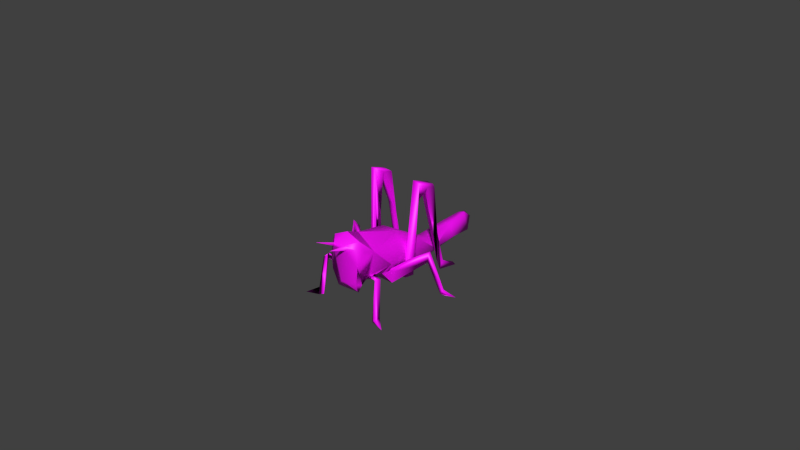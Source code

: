 # Source: Locust.blend  (saved by Blender 3.0.42; exported with 4.5.12 LTS)
import bpy
from mathutils import Matrix  # noqa: F401  (used for matrix-valued properties, if any)

bpy.ops.wm.read_factory_settings(use_empty=True)
scene = bpy.context.scene
scene.name = 'Scene'

# ---- collections
col_collection_1 = bpy.data.collections.new('Collection 1'); scene.collection.children.link(col_collection_1)

# ---- images (referenced by path relative to the original .blend; pixels are not part of the script)
import os
ASSET_DIR = os.environ.get("B2B_ASSET_DIR", "")  # directory of the original .blend (textures are referenced by path, not embedded)
HERE = os.path.dirname(os.path.abspath(__file__))  # packed textures are extracted next to this script under _unpacked/

def load_image(name, relpath, width, height, colorspace="sRGB"):
    """Load a texture the original file referenced (path relative to the .blend, or extracted next to this script)."""
    p = next((c for c in (os.path.join(HERE, relpath), os.path.join(ASSET_DIR, relpath)) if relpath and os.path.exists(c)), "")
    if p:
        img = bpy.data.images.load(p, check_existing=True)
        img.name = name
    else:  # same state as the original file: an image datablock whose file is absent (Cycles renders it pink)
        img = bpy.data.images.new(name, width, height)
        img.source = "FILE"
        img.filepath = "//" + (relpath or name)
    img.colorspace_settings.name = colorspace
    return img
img_locust_diffuse1_jpg = load_image('locust diffuse1.jpg', 'locust diffuse1.jpg', 1024, 1024, 'sRGB')

# ---- materials (node trees are filled in below, after node groups)
mat_locust_001 = bpy.data.materials.new('Locust.001')
mat_locust_001.alpha_threshold = 0.0
mat_locust_001.use_transparent_shadow = False
mat_locust_001.preview_render_type = 'FLAT'
mat_locust_001.diffuse_color = (0.1778, 0.01464, 0.5884, 1.0)
mat_locust_001.specular_color = (0.27, 0.27, 0.27)
mat_locust_001.roughness = 0.5
mat_locust_001.specular_intensity = 1.0

# ---- material node trees
mat_locust_001.use_nodes = True; mat_locust_001.node_tree.nodes.clear()
_N = mat_locust_001.node_tree.nodes; _L = mat_locust_001.node_tree.links
n0 = _N.new('ShaderNodeBsdfPrincipled'); n0.name = 'Principled BSDF'; n0.location = (10, 300)
n0.distribution = 'GGX'
n0.subsurface_method = 'RANDOM_WALK_SKIN'
n0.inputs[3].default_value = 1.45
n0.inputs[27].default_value = (0.0, 0.0, 0.0, 1.0)
n0.inputs[28].default_value = 1.0
n1 = _N.new('ShaderNodeOutputMaterial'); n1.name = 'Material Output'; n1.location = (300, 300)
n2 = _N.new('ShaderNodeTexImage'); n2.name = 'Image Texture'; n2.location = (-280, 280)
n2.image = img_locust_diffuse1_jpg
_L.new(n0.outputs[0], n1.inputs[0])
_L.new(n2.outputs[0], n0.inputs[0])
n1.is_active_output = True

# ---- world
world_world = bpy.data.worlds.new('World'); scene.world = world_world
world_world.color = (0.05088, 0.05088, 0.05088)
world_world.use_sun_shadow = False
world_world.sun_shadow_jitter_overblur = 0.0
world_world.cycles.sampling_method = 'MANUAL'
world_world.cycles.sample_map_resolution = 256

# ---- meshes
me_locust_001 = bpy.data.meshes.new('Locust.001')
me_locust_001.from_pydata([(-0.001847, 0.03139, 0.01183), (-0.00183, 0.01956, 0.01166), (-0.001555, 0.03473, 0.005122), (-0.0001229, 0.007854, 0.004798), (-0.00221, -0.01711, 0.02278), (0.001819, 0.01911, 0.01242), (0.001462, 0.03164, 0.01215), (-0.0007425, 0.04138, 0.0119), (-0.002376, 0.0401, 0.008263), (3.572e-07, 0.04079, 0.00691), (-0.005243, 0.009581, 0.01258), (-0.005328, 0.006685, 0.005588), (-0.005114, 0.00467, 0.005734), (0.001858, 0.01432, 0.01504), (-0.003565, 0.0004107, 0.007381), (-0.006727, -0.002709, 0.01617), (-0.000626, -0.0001602, 0.006145), (-0.003219, 0.004815, 0.02031), (0.002156, 0.00493, 0.02012), (-0.002935, -0.001794, 0.009089), (-0.0002916, -0.009138, 0.02466), (-0.005792, -0.009982, 0.02005), (-0.003063, -0.006846, 0.01057), (-0.005131, -0.0107, 0.014), (-0.003953, -0.01179, 0.01041), (-0.00565, -0.01244, 0.01878), (-0.005412, -0.01474, 0.01795), (-0.004749, -0.01381, 0.02444), (-0.0003459, -0.01339, 0.02646), (-0.004569, -0.01509, 0.02268), (-0.002823, -0.01636, 0.02294), (-0.003688, -0.01396, 0.008542), (-0.004101, -0.01574, 0.01453), (-0.0004225, -0.01621, 0.01199), (-0.0004129, -0.005055, 0.007386), (-0.0004519, -0.007501, 0.00908), (0.001185, 0.04183, 0.01061), (-0.003381, 0.015, 0.006151), (-0.00235, 0.01383, 0.01456), (-0.001111, 0.03858, 0.01238), (-0.003531, 0.02521, 0.007985), (0.000886, 0.004631, 0.005204), (-0.006959, 0.007975, 0.006858), (-0.007291, 0.003997, 0.005873), (-0.007863, 0.006959, 0.03639), (-0.00937, 0.007114, 0.03628), (-0.009882, 0.01022, 0.03407), (-0.008437, 0.02665, 0.005273), (-0.007211, 0.01854, 0.005353), (-0.006975, 0.0265, 0.004996), (-0.01287, 0.005501, 0.0167), (-0.004587, 0.0003569, 0.00844), (-0.007675, 0.0004722, 0.01482), (-0.01397, 0.004136, 0.01885), (-0.01334, 0.003904, 0.01554), (-0.00543, -0.0002793, 0.0099), (-0.01728, 0.005643, 0.00624), (-0.0181, 0.007322, 0.005785), (-0.01805, 0.005925, 0.005641), (-0.02192, 0.0076, 0.005978), (-0.01652, 0.006812, 0.005582), (-0.00835, -0.0126, 0.01667), (-0.008908, -0.01318, 0.01587), (-0.003063, -0.005651, 0.009448), (-0.01034, -0.01281, 0.01483), (-0.008779, -0.0149, 0.003936), (-0.01031, -0.01386, 0.005598), (-0.01038, -0.01557, 0.003506), (-0.01171, -0.01477, 0.003517), (-0.01383, -0.01704, 0.003742), (-0.001933, -0.01722, 0.02399), (-0.002808, -0.0235, 0.02628), (0.003099, 0.03037, 0.008162), (0.004287, 0.01284, 0.006897), (0.0005706, 0.03498, 0.00585), (0.004863, 0.007415, 0.008585), (0.002455, 0.0003877, 0.007342), (0.006345, -0.002633, 0.01379), (0.005922, 0.0003774, 0.01875), (0.002092, -0.001904, 0.00897), (0.002245, -0.005557, 0.01055), (0.005033, -0.01026, 0.0134), (0.000769, -0.009803, 0.01401), (0.004974, -0.01542, 0.01753), (0.004328, -0.01369, 0.02485), (0.005319, -0.01287, 0.0216), (0.001777, -0.01668, 0.02405), (0.002734, -0.01671, 0.02315), (0.001886, -0.01717, 0.02263), (0.002901, -0.01286, 0.007889), (0.003635, -0.01218, 0.01027), (0.005655, -0.009177, 0.02039), (0.004582, -0.01551, 0.02297), (0.001996, 0.03975, 0.006767), (0.001027, 0.03888, 0.01285), (-0.0002641, 0.02425, 0.00416), (0.003891, 0.02064, 0.008743), (0.004257, 0.01243, 0.01525), (0.005739, 0.00934, 0.01257), (0.00572, 0.004109, 0.008747), (0.007187, 0.008218, 0.02969), (0.009673, 0.005767, 0.03703), (0.006461, 0.007228, 0.006149), (0.005801, 0.004603, 0.006111), (0.004887, 0.007756, 0.00513), (0.006663, 0.00654, 0.03696), (0.00592, 0.01338, 0.03346), (0.009113, 0.01323, 0.03334), (0.006531, 0.01813, 0.00653), (0.008209, 0.01896, 0.006799), (0.006746, 0.0158, 0.02401), (0.007673, 0.0183, 0.003709), (0.00731, 0.02503, 0.003407), (0.008758, 0.02464, 0.003056), (0.01422, 0.00512, 0.01751), (0.004066, 0.0003051, 0.005605), (0.009744, 0.001527, 0.01503), (0.01427, 0.003943, 0.0144), (0.004952, -0.000322, 0.009821), (0.01498, 0.003439, 0.01782), (0.0174, 0.005933, 0.004473), (0.01751, 0.00761, 0.003719), (0.01944, 0.005525, 0.004747), (0.01825, 0.006433, 0.005889), (0.02192, 0.007519, 0.004129), (0.01076, -0.01492, 0.01548), (0.003317, -0.006887, 0.01001), (0.002164, -0.006962, 0.00975), (0.009875, -0.01374, 0.01357), (0.01136, -0.01316, 0.0153), (0.01178, -0.01663, 0.003876), (0.01561, -0.01785, 0.002901), (0.01252, -0.01499, 0.004209), (0.01045, -0.01586, 0.002518), (0.00288, -0.02416, 0.02578), (-0.007593, 0.009133, 0.02177), (0.006623, 0.009705, 0.03451), (0.009734, 0.009153, 0.03459), (-0.008818, 0.01927, 0.007622), (-0.009055, 0.01757, 0.005618), (-0.009142, 0.01221, 0.03452), (-0.006285, 0.00718, 0.005707), (-0.007248, 0.01001, 0.03434), (-0.007095, 0.004284, 0.005608), (-0.006179, 0.004339, 0.006463), (-0.006176, 0.004399, 0.005464), (-0.006885, 0.0044, 0.006033), (-0.006115, 0.004365, 0.006465), (0.003635, -0.01218, 0.01027), (0.004974, -0.01548, 0.0182), (0.003386, -0.01436, 0.01095), (0.002901, -0.01352, 0.008554), (-0.006645, 0.01191, 0.03447), (-0.006746, 0.01475, 0.02163), (-0.009041, 0.0143, 0.02295), (-0.008425, 0.01792, 0.006539), (-0.00946, 0.01266, 0.03363), (-0.006442, 0.01279, 0.03382), (0.006368, 0.01334, 0.03422), (0.008732, 0.01299, 0.03421), (-0.0002916, -0.009138, 0.02466), (0.005655, -0.009177, 0.02039), (-0.008779, -0.0149, 0.003936), (-0.01171, -0.01477, 0.003517), (-0.0002916, -0.009138, 0.02465), (-0.005792, -0.009982, 0.02005), (-0.004749, -0.01381, 0.02444), (-0.0003459, -0.01339, 0.02646), (0.004328, -0.01369, 0.02485), (0.005655, -0.009177, 0.02039)], [], [(2, 40, 8), (40, 0, 8), (5, 1, 38), (10, 38, 1), (5, 6, 1), (6, 0, 1), (8, 9, 2), (15, 10, 11), (13, 38, 17), (20, 18, 17), (21, 20, 17), (22, 21, 15), (21, 24, 26), (25, 26, 29), (89, 33, 31), (21, 26, 25), (16, 34, 63, 19), (39, 7, 8), (8, 36, 9), (25, 27, 21), (38, 10, 15), (143, 146, 43), (24, 23, 82), (19, 51, 16), (14, 52, 19), (34, 35, 61), (144, 43, 145), (50, 52, 51), (52, 55, 19), (54, 51, 55), (60, 50, 54), (53, 56, 54), (57, 53, 50), (57, 50, 60), (54, 56, 60), (59, 57, 58), (61, 22, 62), (63, 61, 64), (61, 63, 34), (62, 63, 64), (61, 62, 65), (62, 64, 67), (65, 66, 61), (67, 69, 68), (66, 68, 69), (71, 4, 70), (37, 2, 95), (1, 40, 10), (95, 96, 73), (97, 96, 5), (95, 2, 74), (73, 3, 95), (74, 93, 72), (6, 72, 94), (6, 94, 39), (75, 98, 77), (91, 78, 18), (81, 127, 77), (77, 91, 81), (92, 88, 83), (30, 29, 26), (84, 86, 92), (23, 22, 35, 82), (36, 93, 9), (7, 39, 94), (94, 36, 7), (78, 97, 18), (98, 78, 77), (76, 41, 77), (16, 41, 76), (41, 104, 103), (103, 99, 41), (118, 79, 115), (16, 115, 79), (75, 105, 104), (99, 105, 75), (102, 99, 103), (100, 102, 104), (109, 111, 113), (112, 108, 113), (109, 113, 108), (116, 118, 119), (115, 114, 117), (118, 115, 117), (114, 116, 119), (119, 123, 114), (117, 120, 123), (117, 114, 120), (120, 122, 124), (121, 123, 124), (121, 124, 122), (125, 127, 126), (128, 80, 129), (126, 34, 80), (133, 125, 128), (130, 125, 133), (129, 132, 128), (133, 128, 132), (133, 131, 130), (132, 130, 131), (86, 88, 134), (87, 86, 134), (74, 9, 93), (72, 95, 74), (72, 96, 95), (5, 96, 6), (72, 6, 96), (37, 10, 40), (3, 37, 95), (0, 39, 8), (6, 39, 0), (18, 13, 17), (19, 15, 14), (22, 15, 63), (15, 21, 17), (22, 23, 21), (23, 24, 21), (32, 24, 31), (26, 24, 32), (85, 84, 92), (27, 29, 30), (19, 63, 15), (16, 79, 80, 34), (8, 7, 36), (11, 10, 3), (17, 38, 15), (41, 16, 14), (3, 104, 11), (16, 51, 14), (19, 55, 51), (61, 35, 22), (145, 43, 146), (50, 53, 52), (52, 14, 51), (54, 55, 53), (55, 52, 53), (50, 51, 54), (53, 57, 56), (56, 59, 58), (57, 59, 56), (58, 57, 60), (56, 58, 60), (62, 22, 63), (66, 64, 61), (62, 67, 65), (67, 64, 66), (67, 66, 69), (37, 40, 2), (40, 1, 0), (13, 5, 38), (10, 37, 3), (96, 98, 73), (97, 98, 96), (13, 97, 5), (2, 9, 74), (41, 75, 77), (18, 97, 13), (79, 76, 77), (127, 80, 77), (33, 4, 30, 26, 32, 31), (91, 77, 78), (91, 85, 83), (87, 92, 86), (79, 77, 80), (94, 93, 36), (75, 3, 98), (84, 85, 91), (98, 97, 78), (75, 104, 3), (16, 76, 115), (116, 76, 79), (35, 34, 126), (126, 127, 35), (41, 99, 75), (101, 100, 137), (101, 99, 102), (105, 99, 101), (109, 108, 110), (110, 111, 109), (108, 112, 111), (113, 111, 112), (102, 103, 104), (114, 115, 116), (116, 115, 76), (117, 119, 118), (118, 116, 79), (119, 117, 123), (114, 121, 120), (121, 114, 123), (123, 120, 124), (120, 121, 122), (128, 125, 126), (128, 126, 80), (127, 125, 80), (80, 125, 129), (132, 129, 125), (130, 132, 125), (132, 131, 133), (88, 87, 134), (72, 93, 94), (98, 3, 73), (90, 91, 83), (30, 4, 71), (70, 30, 71), (4, 33, 88), (27, 25, 29), (88, 92, 87), (81, 91, 90), (89, 31, 24), (82, 81, 90), (83, 85, 92), (27, 30, 70), (70, 28, 27), (86, 84, 28), (35, 127, 81, 82), (158, 159, 107, 106), (136, 137, 100), (138, 49, 47), (138, 47, 139), (145, 11, 104), (42, 141, 146), (41, 145, 104), (90, 24, 82), (139, 48, 155), (48, 49, 138), (44, 43, 147, 12), (140, 152, 157, 156), (41, 14, 12), (12, 15, 11), (12, 14, 15), (44, 12, 11), (49, 48, 47), (70, 4, 88), (156, 157, 138), (100, 105, 136), (110, 107, 111), (108, 107, 137), (136, 108, 137), (137, 107, 159, 101), (46, 142, 135), (154, 155, 153), (153, 48, 138), (42, 135, 11), (44, 45, 43), (135, 42, 43), (152, 44, 142, 157), (46, 156, 138, 139, 154), (140, 45, 44, 152), (45, 140, 156, 46), (105, 101, 159, 158), (108, 136, 106, 110), (136, 105, 158, 106), (88, 86, 70), (163, 66, 162), (89, 24, 90), (149, 83, 150), (89, 148, 150, 151), (163, 162, 67), (167, 168, 169, 164), (165, 166, 167, 164), (86, 28, 70), (18, 160, 161), (101, 102, 100), (145, 146, 11), (141, 11, 146), (146, 143, 42), (41, 144, 145), (139, 47, 48), (100, 104, 105), (110, 106, 107), (108, 111, 107), (153, 142, 154), (142, 46, 154), (154, 139, 155), (155, 48, 153), (138, 157, 153), (157, 142, 153), (142, 44, 135), (44, 11, 135), (11, 141, 42), (143, 43, 42), (43, 45, 135), (45, 46, 135), (150, 148, 149), (83, 88, 33), (33, 89, 151), (33, 151, 150), (83, 33, 150)])
me_locust_001.polygons.foreach_set('use_smooth', [True] * 288)
_k = set([(1, 38), (6, 96), (8, 36), (14, 41), (15, 19), (16, 34), (16, 41), (19, 51), (19, 63), (21, 22), (27, 30), (31, 32), (35, 61), (35, 126), (43, 145), (50, 52), (62, 63), (75, 105), (77, 79), (77, 91), (78, 98), (79, 80), (79, 115), (80, 128), (84, 86), (96, 97), (99, 105), (104, 145), (114, 115), (114, 120), (130, 131), (140, 156)])
me_locust_001.attributes.new('sharp_edge', 'BOOLEAN', 'EDGE').data.foreach_set('value', [ (min(e.vertices), max(e.vertices)) in _k for e in me_locust_001.edges])
_uv = me_locust_001.uv_layers.new(name='UVMap')
_uv.uv.foreach_set('vector', [0.9689, 0.2488, 0.878, 0.3997, 0.8952, 0.1259, 0.878, 0.3997, 0.8212, 0.3734, 0.8952, 0.1259, 0.8299, 0.6455, 0.7397, 0.6417, 0.7549, 0.4234, 0.6587, 0.4298, 0.7549, 0.4234, 0.7397, 0.6417, 0.8299, 0.6455, 0.8005, 0.7843, 0.7397, 0.6568, 0.8005, 0.7843, 0.7468, 0.8172, 0.7397, 0.6568, 0.8952, 0.1259, 0.9735, 0.1205, 0.9689, 0.2488, 0.3286, 0.2151, 0.3712, -0.0002549, 0.3914, 0.06031, 0.2265, 0.003735, 0.2789, 0.002537, 0.2629, 0.1741, 0.2292, 0.3467, 0.222, 0.1707, 0.2629, 0.1741, 0.3077, 0.3368, 0.2292, 0.3467, 0.2629, 0.1741, 0.4021, 0.2545, 0.3077, 0.3368, 0.3286, 0.2151, 0.1129, 0.3532, 0.2146, 0.4267, 0.1154, 0.4171, 0.9731, 0.9117, 0.9389, 0.8721, 0.9336, 0.9125, 0.2707, 0.4975, 0.1783, 0.4801, 0.2287, 0.4526, 0.1129, 0.3532, 0.1154, 0.4171, 0.09209, 0.391, 0.4573, 0.1361, 0.4245, 0.2228, 0.3967, 0.2277, 0.4271, 0.1636, 0.8021, 0.09612, 0.799, 0.01277, 0.8952, 0.1259, 0.8952, 0.1259, 0.9641, 0.03074, 0.9735, 0.1205, 0.09209, 0.391, 0.04975, 0.4123, 0.1129, 0.3532, 0.2789, 0.002537, 0.3712, -0.0002549, 0.3286, 0.2151, 0.5248, 0.7775, 0.5246, 0.7771, 0.5259, 0.7777, 0.2146, 0.4267, 0.2776, 0.3897, 0.2707, 0.5941, 0.01102, 0.742, 0.06883, 0.7559, 0.03552, 0.7031, 0.03189, 0.7457, 0.03886, 0.8062, 0.01102, 0.742, 0.3929, 0.6135, 0.3793, 0.6018, 0.3759, 0.8474, 0.4066, 0.0556, 0.4062, 0.05539, 0.4066, 0.05541, 0.05932, 0.9546, 0.03886, 0.8062, 0.06883, 0.7559, 0.03886, 0.8062, 0.06367, 0.7773, 0.01102, 0.742, 0.06363, 0.9632, 0.06883, 0.7559, 0.06367, 0.7773, 0.3064, 0.8954, 0.05932, 0.9546, 0.06363, 0.9632, 0.04043, 0.9826, 0.303, 0.9034, 0.06363, 0.9632, 0.3083, 0.9184, 0.04043, 0.9826, 0.05932, 0.9546, 0.3083, 0.9184, 0.05932, 0.9546, 0.3064, 0.8954, 0.06363, 0.9632, 0.303, 0.9034, 0.3064, 0.8954, 0.3635, 0.9767, 0.3083, 0.9184, 0.3524, 0.9202, 0.3759, 0.8474, 0.3595, 0.6246, 0.336, 0.859, 0.3673, 0.6321, 0.3759, 0.8474, 0.3442, 0.8735, 0.3759, 0.8474, 0.3673, 0.6321, 0.3929, 0.6135, 0.336, 0.859, 0.3673, 0.6321, 0.3442, 0.8735, 0.3759, 0.8474, 0.336, 0.859, 0.5913, 0.8627, 0.336, 0.859, 0.3442, 0.8735, 0.5917, 0.8827, 0.5913, 0.8627, 0.5834, 0.8744, 0.3759, 0.8474, 0.5917, 0.8827, 0.6177, 0.9811, 0.6451, 0.8753, 0.5834, 0.8744, 0.6451, 0.8753, 0.6177, 0.9811, 0.5152, 0.1167, 0.5127, 0.05162, 0.5208, 0.0544, 0.9302, 0.4128, 0.9689, 0.2488, 0.9808, 0.4172, 0.7397, 0.6568, 0.6463, 0.8311, 0.6573, 0.4394, 0.9747, 0.8008, 0.9217, 0.6836, 0.9553, 0.532, 0.8592, 0.4402, 0.9217, 0.6836, 0.8299, 0.6455, 0.5892, 0.4162, 0.569, 0.2984, 0.6074, 0.2376, 0.9553, 0.532, 0.9782, 0.4318, 0.9747, 0.8008, 0.6074, 0.2376, 0.6382, 0.1225, 0.6786, 0.3941, 0.7442, 0.3741, 0.6786, 0.3941, 0.7265, 0.102, 0.7442, 0.3741, 0.7265, 0.102, 0.8021, 0.09612, 0.07688, 0.05147, 0.1065, 0.008345, 0.1115, 0.2055, 0.1484, 0.3418, 0.171, 0.1856, 0.222, 0.1707, 0.07975, 0.3161, 0.05145, 0.2554, 0.1115, 0.2055, 0.1115, 0.2055, 0.1484, 0.3418, 0.07975, 0.3161, 0.07796, 0.5497, 0.07244, 0.5198, 0.1169, 0.5545, 0.07021, 0.4519, 0.08437, 0.4336, 0.1154, 0.4171, 0.035, 0.5661, 0.06029, 0.5194, 0.07796, 0.5497, 0.3731, 0.3144, 0.4021, 0.2545, 0.4252, 0.2544, 0.4048, 0.3155, 0.6419, 0.02642, 0.6382, 0.1225, 0.5803, 0.1199, 0.799, 0.01277, 0.8021, 0.09612, 0.7265, 0.102, 0.7265, 0.102, 0.6419, 0.02642, 0.799, 0.01277, 0.171, 0.1856, 0.1857, 0.005057, 0.222, 0.1707, 0.1065, 0.008345, 0.171, 0.1856, 0.1115, 0.2055, 0.04668, 0.1317, 0.007297, 0.05817, 0.1115, 0.2055, 0.009151, 0.146, 0.007297, 0.05817, 0.04668, 0.1317, 0.007297, 0.05817, 0.0336, 0.01471, 0.01506, 0.02165, 0.01506, 0.02165, 0.01406, 0.03696, 0.007297, 0.05817, 0.06451, 0.7775, 0.01091, 0.7379, 0.06904, 0.7565, 0.036, 0.7032, 0.06904, 0.7565, 0.01091, 0.7379, 0.4819, 0.7393, 0.5188, 0.3361, 0.4752, 0.754, 0.5421, 0.7791, 0.5318, 0.3274, 0.459, 0.7717, 0.4851, 0.7751, 0.536, 0.744, 0.5234, 0.7746, 0.4812, 0.4204, 0.4851, 0.7751, 0.4752, 0.754, 0.2397, 0.7162, 0.2344, 0.7372, 0.1316, 0.6902, 0.1117, 0.6817, 0.2472, 0.7478, 0.1371, 0.7221, 0.2299, 0.7104, 0.1371, 0.7221, 0.2472, 0.7478, 0.03907, 0.8063, 0.06451, 0.7775, 0.03041, 0.9831, 0.06904, 0.7565, 0.03722, 0.9709, 0.06318, 0.9633, 0.06451, 0.7775, 0.06904, 0.7565, 0.06318, 0.9633, 0.03722, 0.9709, 0.03907, 0.8063, 0.03041, 0.9831, 0.03041, 0.9831, 0.2888, 0.9276, 0.03722, 0.9709, 0.06318, 0.9633, 0.3052, 0.9016, 0.2888, 0.9276, 0.06318, 0.9633, 0.03722, 0.9709, 0.3052, 0.9016, 0.3052, 0.9016, 0.3564, 0.9325, 0.3623, 0.9775, 0.3204, 0.8986, 0.2888, 0.9276, 0.3623, 0.9775, 0.3204, 0.8986, 0.3623, 0.9775, 0.3564, 0.9325, 0.3388, 0.8645, 0.3593, 0.6239, 0.3981, 0.659, 0.3698, 0.8533, 0.3674, 0.6315, 0.3394, 0.8682, 0.3981, 0.659, 0.3919, 0.6152, 0.3674, 0.6315, 0.589, 0.862, 0.3388, 0.8645, 0.3698, 0.8533, 0.5735, 0.876, 0.3388, 0.8645, 0.589, 0.862, 0.3394, 0.8682, 0.5925, 0.8821, 0.3698, 0.8533, 0.589, 0.862, 0.3698, 0.8533, 0.5925, 0.8821, 0.589, 0.862, 0.6205, 0.9695, 0.5735, 0.876, 0.5925, 0.8821, 0.5735, 0.876, 0.6205, 0.9695, 0.5217, 0.05455, 0.5131, 0.05157, 0.5163, 0.122, 0.5183, 0.05178, 0.5217, 0.05455, 0.5176, 0.1469, 0.6074, 0.2376, 0.5803, 0.1199, 0.6382, 0.1225, 0.6786, 0.3941, 0.5892, 0.4162, 0.6074, 0.2376, 0.9255, 0.8312, 0.9217, 0.6836, 0.9747, 0.8008, 0.8299, 0.6455, 0.9217, 0.6836, 0.8005, 0.7843, 0.9255, 0.8312, 0.8005, 0.7843, 0.9217, 0.6836, 0.6172, 0.6901, 0.6573, 0.4394, 0.6463, 0.8311, 0.5836, 0.4313, 0.6172, 0.6901, 0.577, 0.834, 0.8212, 0.3734, 0.8021, 0.09612, 0.8952, 0.1259, 0.7442, 0.3741, 0.8021, 0.09612, 0.8212, 0.3734, 0.2034, 0.1728, 0.2265, 0.003735, 0.2629, 0.1741, 0.4271, 0.1636, 0.3286, 0.2151, 0.4242, 0.1308, 0.4021, 0.2545, 0.3286, 0.2151, 0.3967, 0.2277, 0.3286, 0.2151, 0.3077, 0.3368, 0.2629, 0.1741, 0.4021, 0.2545, 0.3731, 0.3144, 0.3077, 0.3368, 0.2776, 0.3897, 0.2146, 0.4267, 0.1129, 0.3532, 0.1631, 0.4422, 0.2146, 0.4267, 0.2287, 0.4526, 0.1154, 0.4171, 0.2146, 0.4267, 0.1631, 0.4422, 0.9587, 0.8968, 0.9645, 0.9449, 0.9317, 0.9209, 0.04975, 0.4123, 0.08437, 0.4336, 0.07021, 0.4519, 0.4271, 0.1636, 0.3967, 0.2277, 0.3286, 0.2151, 0.009151, 0.146, 0.03744, 0.1641, 0.06269, 0.2309, 0.02683, 0.2121, 0.8952, 0.1259, 0.799, 0.01277, 0.9641, 0.03074, 0.3914, 0.06031, 0.3712, -0.0002549, 0.4522, 0.02604, 0.2629, 0.1741, 0.2789, 0.002537, 0.3286, 0.2151, 0.4411, 0.07626, 0.4573, 0.1361, 0.4242, 0.1308, 0.4522, 0.02604, 0.4563, 0.0582, 0.3914, 0.06031, 0.03552, 0.7031, 0.06883, 0.7559, 0.03189, 0.7457, 0.01102, 0.742, 0.06367, 0.7773, 0.06883, 0.7559, 0.3759, 0.8474, 0.3793, 0.6018, 0.3595, 0.6246, 0.4066, 0.05541, 0.4062, 0.05539, 0.4058, 0.05552, 0.05932, 0.9546, 0.04043, 0.9826, 0.03886, 0.8062, 0.03886, 0.8062, 0.03189, 0.7457, 0.06883, 0.7559, 0.06363, 0.9632, 0.06367, 0.7773, 0.04043, 0.9826, 0.06367, 0.7773, 0.03886, 0.8062, 0.04043, 0.9826, 0.05932, 0.9546, 0.06883, 0.7559, 0.06363, 0.9632, 0.04043, 0.9826, 0.3083, 0.9184, 0.303, 0.9034, 0.303, 0.9034, 0.3635, 0.9767, 0.3524, 0.9202, 0.3083, 0.9184, 0.3635, 0.9767, 0.303, 0.9034, 0.3524, 0.9202, 0.3083, 0.9184, 0.3064, 0.8954, 0.303, 0.9034, 0.3524, 0.9202, 0.3064, 0.8954, 0.336, 0.859, 0.3595, 0.6246, 0.3673, 0.6321, 0.5834, 0.8744, 0.3442, 0.8735, 0.3759, 0.8474, 0.336, 0.859, 0.5917, 0.8827, 0.5913, 0.8627, 0.5917, 0.8827, 0.3442, 0.8735, 0.5834, 0.8744, 0.5917, 0.8827, 0.5834, 0.8744, 0.6177, 0.9811, 0.9302, 0.4128, 0.878, 0.3997, 0.9689, 0.2488, 0.6463, 0.8311, 0.7397, 0.6568, 0.7468, 0.8172, 0.8221, 0.4224, 0.8299, 0.6455, 0.7549, 0.4234, 0.6573, 0.4394, 0.6172, 0.6901, 0.5836, 0.4313, 0.9217, 0.6836, 0.9261, 0.4358, 0.9553, 0.532, 0.8592, 0.4402, 0.9261, 0.4358, 0.9217, 0.6836, 0.8221, 0.4224, 0.8606, 0.4306, 0.8299, 0.6455, 0.569, 0.2984, 0.5803, 0.1199, 0.6074, 0.2376, 0.007297, 0.05817, 0.07688, 0.05147, 0.1115, 0.2055, 0.2034, 0.1728, 0.1629, 0.002219, 0.2265, 0.003735, 0.03744, 0.1641, 0.04668, 0.1317, 0.1115, 0.2055, 0.05145, 0.2554, 0.06269, 0.2309, 0.1115, 0.2055, 0.1783, 0.4801, 0.07184, 0.4593, 0.07021, 0.4519, 0.1154, 0.4171, 0.1631, 0.4422, 0.2287, 0.4526, 0.1484, 0.3418, 0.1115, 0.2055, 0.171, 0.1856, 0.1159, 0.6428, 0.09923, 0.5821, 0.1169, 0.5545, 0.07, 0.5276, 0.07796, 0.5497, 0.06029, 0.5194, 0.03744, 0.1641, 0.1115, 0.2055, 0.06269, 0.2309, 0.7265, 0.102, 0.6382, 0.1225, 0.6419, 0.02642, 0.07688, 0.05147, 0.06714, 0.01338, 0.1065, 0.008345, 0.035, 0.5661, 0.09923, 0.5821, 0.1159, 0.6428, 0.1065, 0.008345, 0.1857, 0.005057, 0.171, 0.1856, 0.07688, 0.05147, 0.0336, 0.01471, 0.06714, 0.01338, 0.036, 0.7032, 0.03189, 0.7457, 0.06904, 0.7565, 0.03907, 0.8063, 0.03189, 0.7457, 0.01091, 0.7379, 0.3783, 0.6019, 0.3919, 0.6152, 0.3981, 0.659, 0.3981, 0.659, 0.3593, 0.6239, 0.3783, 0.6019, 0.007297, 0.05817, 0.01406, 0.03696, 0.07688, 0.05147, 0.5283, 0.3322, 0.4731, 0.4247, 0.4651, 0.3815, 0.5153, 0.3409, 0.536, 0.744, 0.4851, 0.7751, 0.5318, 0.3274, 0.5421, 0.7791, 0.5283, 0.3322, 0.2299, 0.7104, 0.2472, 0.7478, 0.3748, 0.4588, 0.3748, 0.4588, 0.2344, 0.7372, 0.2397, 0.7162, 0.2526, 0.7194, 0.1264, 0.6872, 0.2344, 0.7372, 0.1316, 0.6902, 0.2344, 0.7372, 0.1264, 0.6872, 0.4851, 0.7751, 0.5234, 0.7746, 0.4752, 0.754, 0.03722, 0.9709, 0.06904, 0.7565, 0.03907, 0.8063, 0.03907, 0.8063, 0.06904, 0.7565, 0.03189, 0.7457, 0.06318, 0.9633, 0.03041, 0.9831, 0.06451, 0.7775, 0.06451, 0.7775, 0.03907, 0.8063, 0.01091, 0.7379, 0.03041, 0.9831, 0.06318, 0.9633, 0.2888, 0.9276, 0.03722, 0.9709, 0.3204, 0.8986, 0.3052, 0.9016, 0.3204, 0.8986, 0.03722, 0.9709, 0.2888, 0.9276, 0.2888, 0.9276, 0.3052, 0.9016, 0.3623, 0.9775, 0.3052, 0.9016, 0.3204, 0.8986, 0.3564, 0.9325, 0.3698, 0.8533, 0.3388, 0.8645, 0.3981, 0.659, 0.3698, 0.8533, 0.3981, 0.659, 0.3674, 0.6315, 0.3593, 0.6239, 0.3388, 0.8645, 0.3674, 0.6315, 0.3674, 0.6315, 0.3388, 0.8645, 0.3394, 0.8682, 0.5925, 0.8821, 0.3394, 0.8682, 0.3388, 0.8645, 0.5735, 0.876, 0.5925, 0.8821, 0.3388, 0.8645, 0.5925, 0.8821, 0.6205, 0.9695, 0.589, 0.862, 0.5131, 0.05157, 0.5183, 0.05178, 0.5163, 0.122, 0.6786, 0.3941, 0.6382, 0.1225, 0.7265, 0.102, 0.9261, 0.4358, 0.9782, 0.4318, 0.9553, 0.532, 0.2165, 0.551, 0.1159, 0.6428, 0.1169, 0.5545, 0.5183, 0.05117, 0.5127, 0.05162, 0.5173, 0.1433, 0.5208, 0.0544, 0.5183, 0.05117, 0.5152, 0.1167, 0.07184, 0.4593, 0.1783, 0.4801, 0.07244, 0.5198, 0.9594, 0.9444, 0.9731, 0.9117, 0.9336, 0.9125, 0.07244, 0.5198, 0.07796, 0.5497, 0.07, 0.5276, 0.2185, 0.6115, 0.1159, 0.6428, 0.2165, 0.551, 0.2707, 0.4975, 0.2287, 0.4526, 0.2146, 0.4267, 0.2707, 0.5941, 0.2185, 0.6115, 0.2165, 0.551, 0.9322, 0.8714, 0.9587, 0.8968, 0.9317, 0.9209, 0.04975, 0.4123, 0.07021, 0.4519, 0.05982, 0.4611, 0.05982, 0.4611, 0.01078, 0.4188, 0.04975, 0.4123, 0.06029, 0.5194, 0.035, 0.5661, 0.01078, 0.4188, 0.02644, 0.2501, 0.05145, 0.2554, 0.07975, 0.3161, 0.0532, 0.3199, 0.4635, 0.3386, 0.4723, 0.3403, 0.4872, 0.3329, 0.4651, 0.3214, 0.5313, 0.4007, 0.4651, 0.3815, 0.5034, 0.4165, 0.2337, 0.7136, 0.11, 0.6864, 0.1579, 0.7252, 0.2337, 0.7136, 0.1541, 0.7034, 0.2538, 0.7319, 0.4066, 0.05541, 0.3914, 0.06031, 0.4563, 0.0582, 0.4819, 0.7702, 0.4804, 0.7635, 0.5246, 0.7771, 0.4411, 0.07626, 0.4066, 0.05541, 0.4563, 0.0582, 0.2165, 0.551, 0.2146, 0.4267, 0.2707, 0.5941, 0.2538, 0.7319, 0.2333, 0.7371, 0.2436, 0.7345, 0.2475, 0.7436, 0.11, 0.6864, 0.2337, 0.7136, 0.5141, 0.3369, 0.5259, 0.7777, 0.5266, 0.7753, 0.5356, 0.7475, 0.4635, 0.3328, 0.4609, 0.3475, 0.459, 0.3515, 0.4594, 0.3388, 0.4411, 0.07626, 0.4242, 0.1308, 0.397, 0.05231, 0.397, 0.05231, 0.3286, 0.2151, 0.3914, 0.06031, 0.397, 0.05231, 0.4242, 0.1308, 0.3286, 0.2151, 0.5141, 0.3369, 0.5356, 0.7475, 0.4789, 0.7569, 0.11, 0.6864, 0.2475, 0.7436, 0.1579, 0.7252, 0.05982, 0.4611, 0.07184, 0.4593, 0.07244, 0.5198, 0.4505, 0.3325, 0.4711, 0.332, 0.2337, 0.7136, 0.4731, 0.4247, 0.5318, 0.3274, 0.4668, 0.3925, 0.3748, 0.4588, 0.4872, 0.3329, 0.2344, 0.7372, 0.2616, 0.7146, 0.4496, 0.3307, 0.4844, 0.3281, 0.4663, 0.359, 0.2472, 0.7478, 0.3785, 0.444, 0.5263, 0.3997, 0.4667, 0.3411, 0.4723, 0.3403, 0.5283, 0.3322, 0.4696, 0.3631, 0.5004, 0.3196, 0.4757, 0.5647, 0.3617, 0.5455, 0.2436, 0.7345, 0.3385, 0.557, 0.4078, 0.4425, 0.2475, 0.7436, 0.2337, 0.7136, 0.4797, 0.7166, 0.4751, 0.5625, 0.4789, 0.7569, 0.531, 0.3347, 0.5243, 0.3341, 0.5357, 0.7717, 0.4788, 0.6674, 0.4819, 0.7702, 0.5357, 0.7717, 0.4738, 0.3282, 0.534, 0.341, 0.4994, 0.3211, 0.4711, 0.332, 0.4676, 0.3615, 0.4594, 0.3388, 0.2337, 0.7136, 0.2538, 0.7319, 0.3617, 0.5455, 0.4642, 0.3327, 0.5241, 0.3281, 0.5141, 0.3369, 0.4609, 0.3475, 0.5241, 0.3281, 0.4635, 0.3328, 0.4594, 0.3388, 0.4712, 0.3716, 0.5318, 0.3274, 0.5283, 0.3322, 0.4723, 0.3403, 0.4635, 0.3386, 0.2472, 0.7478, 0.4706, 0.3546, 0.4613, 0.3245, 0.3748, 0.4588, 0.4668, 0.3925, 0.5318, 0.3274, 0.4634, 0.3312, 0.4651, 0.3214, 0.07244, 0.5198, 0.06029, 0.5194, 0.05982, 0.4611, 0.6451, 0.8753, 0.5834, 0.8744, 0.5913, 0.8627, 0.2707, 0.4975, 0.2146, 0.4267, 0.2165, 0.551, 0.1169, 0.5545, 0.1169, 0.5545, 0.2165, 0.551, 0.2707, 0.4975, 0.2165, 0.551, 0.2165, 0.551, 0.2707, 0.4975, 0.6451, 0.8753, 0.5913, 0.8627, 0.5917, 0.8827, 0.01269, 0.5621, 0.035, 0.5661, 0.1159, 0.6428, 0.02248, 0.6303, 0.1129, 0.3532, 0.04975, 0.4123, 0.01078, 0.4188, 0.02396, 0.3489, 0.06029, 0.5194, 0.01078, 0.4188, 0.05982, 0.4611, 0.222, 0.1707, 0.2292, 0.3467, 0.1484, 0.3418, 0.5283, 0.3322, 0.4713, 0.772, 0.4731, 0.4247, 0.4066, 0.05541, 0.4058, 0.05552, 0.3914, 0.06031, 0.4804, 0.7635, 0.4789, 0.7569, 0.5246, 0.7771, 0.5246, 0.7771, 0.5248, 0.7775, 0.4819, 0.7702, 0.4411, 0.07626, 0.4066, 0.0556, 0.4066, 0.05541, 0.2538, 0.7319, 0.1541, 0.7034, 0.2333, 0.7371, 0.4731, 0.4247, 0.4605, 0.7609, 0.5318, 0.3274, 0.3748, 0.4588, 0.4651, 0.3214, 0.4872, 0.3329, 0.2616, 0.7146, 0.2379, 0.6994, 0.4496, 0.3307, 0.3385, 0.557, 0.4994, 0.3211, 0.3617, 0.5455, 0.4994, 0.3211, 0.4625, 0.3713, 0.3617, 0.5455, 0.3617, 0.5455, 0.2538, 0.7319, 0.2436, 0.7345, 0.2436, 0.7345, 0.2333, 0.7371, 0.3385, 0.557, 0.2337, 0.7136, 0.4711, 0.332, 0.4078, 0.4425, 0.4711, 0.332, 0.4994, 0.3211, 0.4078, 0.4425, 0.4994, 0.3211, 0.534, 0.341, 0.4751, 0.5625, 0.534, 0.341, 0.4789, 0.7569, 0.4751, 0.5625, 0.4789, 0.7569, 0.4804, 0.7635, 0.4797, 0.7166, 0.5248, 0.7775, 0.5357, 0.7717, 0.4819, 0.7702, 0.5357, 0.7717, 0.5241, 0.3281, 0.4788, 0.6674, 0.5241, 0.3281, 0.4712, 0.3716, 0.4788, 0.6674, 0.2165, 0.551, 0.2165, 0.551, 0.1169, 0.5545, 0.1169, 0.5545, 0.07244, 0.5198, 0.1783, 0.4801, 0.1783, 0.4801, 0.2707, 0.4975, 0.2707, 0.4975, 0.1783, 0.4801, 0.2707, 0.4975, 0.2165, 0.551, 0.1169, 0.5545, 0.1783, 0.4801, 0.2165, 0.551])
_ca = me_locust_001.color_attributes.new('Col', 'BYTE_COLOR', 'CORNER')
_ca.data.foreach_set('color', [1.0, 1.0, 1.0, 1.0, 1.0, 1.0, 1.0, 1.0, 1.0, 1.0, 1.0, 1.0, 1.0, 1.0, 1.0, 1.0, 1.0, 1.0, 1.0, 1.0, 1.0, 1.0, 1.0, 1.0, 1.0, 1.0, 1.0, 1.0, 1.0, 1.0, 1.0, 1.0, 1.0, 1.0, 1.0, 1.0, 1.0, 1.0, 1.0, 1.0, 1.0, 1.0, 1.0, 1.0, 1.0, 1.0, 1.0, 1.0, 1.0, 1.0, 1.0, 1.0, 1.0, 1.0, 1.0, 1.0, 1.0, 1.0, 1.0, 1.0, 1.0, 1.0, 1.0, 1.0, 1.0, 1.0, 1.0, 1.0, 1.0, 1.0, 1.0, 1.0, 1.0, 1.0, 1.0, 1.0, 1.0, 1.0, 1.0, 1.0, 1.0, 1.0, 1.0, 1.0, 1.0, 1.0, 1.0, 1.0, 1.0, 1.0, 1.0, 1.0, 1.0, 1.0, 1.0, 1.0, 1.0, 1.0, 1.0, 1.0, 1.0, 1.0, 1.0, 1.0, 1.0, 1.0, 1.0, 1.0, 1.0, 1.0, 1.0, 1.0, 1.0, 1.0, 1.0, 1.0, 1.0, 1.0, 1.0, 1.0, 1.0, 1.0, 1.0, 1.0, 1.0, 1.0, 1.0, 1.0, 1.0, 1.0, 1.0, 1.0, 1.0, 1.0, 1.0, 1.0, 1.0, 1.0, 1.0, 1.0, 1.0, 1.0, 1.0, 1.0, 1.0, 1.0, 1.0, 1.0, 1.0, 1.0, 1.0, 1.0, 1.0, 1.0, 1.0, 1.0, 1.0, 1.0, 1.0, 1.0, 1.0, 1.0, 1.0, 1.0, 1.0, 1.0, 1.0, 1.0, 1.0, 1.0, 1.0, 1.0, 1.0, 1.0, 1.0, 1.0, 1.0, 1.0, 1.0, 1.0, 1.0, 1.0, 1.0, 1.0, 1.0, 1.0, 1.0, 1.0, 1.0, 1.0, 1.0, 1.0, 1.0, 1.0, 1.0, 1.0, 1.0, 1.0, 1.0, 1.0, 1.0, 1.0, 1.0, 1.0, 1.0, 1.0, 1.0, 1.0, 1.0, 1.0, 1.0, 1.0, 1.0, 1.0, 1.0, 1.0, 1.0, 1.0, 1.0, 1.0, 1.0, 1.0, 1.0, 1.0, 1.0, 1.0, 1.0, 1.0, 1.0, 1.0, 1.0, 1.0, 1.0, 1.0, 1.0, 1.0, 1.0, 1.0, 1.0, 1.0, 1.0, 1.0, 1.0, 1.0, 1.0, 1.0, 1.0, 1.0, 1.0, 1.0, 1.0, 1.0, 1.0, 1.0, 1.0, 1.0, 1.0, 1.0, 1.0, 1.0, 1.0, 1.0, 1.0, 1.0, 1.0, 1.0, 1.0, 1.0, 1.0, 1.0, 1.0, 1.0, 1.0, 1.0, 1.0, 1.0, 1.0, 1.0, 1.0, 1.0, 1.0, 1.0, 1.0, 1.0, 1.0, 1.0, 1.0, 1.0, 1.0, 1.0, 1.0, 1.0, 1.0, 1.0, 1.0, 1.0, 1.0, 1.0, 1.0, 1.0, 1.0, 1.0, 1.0, 1.0, 1.0, 1.0, 1.0, 1.0, 1.0, 1.0, 1.0, 1.0, 1.0, 1.0, 1.0, 1.0, 1.0, 1.0, 1.0, 1.0, 1.0, 1.0, 1.0, 1.0, 1.0, 1.0, 1.0, 1.0, 1.0, 1.0, 1.0, 1.0, 1.0, 1.0, 1.0, 1.0, 1.0, 1.0, 1.0, 1.0, 1.0, 1.0, 1.0, 1.0, 1.0, 1.0, 1.0, 1.0, 1.0, 1.0, 1.0, 1.0, 1.0, 1.0, 1.0, 1.0, 1.0, 1.0, 1.0, 1.0, 1.0, 1.0, 1.0, 1.0, 1.0, 1.0, 1.0, 1.0, 1.0, 1.0, 1.0, 1.0, 1.0, 1.0, 1.0, 1.0, 1.0, 1.0, 1.0, 1.0, 1.0, 1.0, 1.0, 1.0, 1.0, 1.0, 1.0, 1.0, 1.0, 1.0, 1.0, 1.0, 1.0, 1.0, 1.0, 1.0, 1.0, 1.0, 1.0, 1.0, 1.0, 1.0, 1.0, 1.0, 1.0, 1.0, 1.0, 1.0, 1.0, 1.0, 1.0, 1.0, 1.0, 1.0, 1.0, 1.0, 1.0, 1.0, 1.0, 1.0, 1.0, 1.0, 1.0, 1.0, 1.0, 1.0, 1.0, 1.0, 1.0, 1.0, 1.0, 1.0, 1.0, 1.0, 1.0, 1.0, 1.0, 1.0, 1.0, 1.0, 1.0, 1.0, 1.0, 1.0, 1.0, 1.0, 1.0, 1.0, 1.0, 1.0, 1.0, 1.0, 1.0, 1.0, 1.0, 1.0, 1.0, 1.0, 1.0, 1.0, 1.0, 1.0, 1.0, 1.0, 1.0, 1.0, 1.0, 1.0, 1.0, 1.0, 1.0, 1.0, 1.0, 1.0, 1.0, 1.0, 1.0, 1.0, 1.0, 1.0, 1.0, 1.0, 1.0, 1.0, 1.0, 1.0, 1.0, 1.0, 1.0, 1.0, 1.0, 1.0, 1.0, 1.0, 1.0, 1.0, 1.0, 1.0, 1.0, 1.0, 1.0, 1.0, 1.0, 1.0, 1.0, 1.0, 1.0, 1.0, 1.0, 1.0, 1.0, 1.0, 1.0, 1.0, 1.0, 1.0, 1.0, 1.0, 1.0, 1.0, 1.0, 1.0, 1.0, 1.0, 1.0, 1.0, 1.0, 1.0, 1.0, 1.0, 1.0, 1.0, 1.0, 1.0, 1.0, 1.0, 1.0, 1.0, 1.0, 1.0, 1.0, 1.0, 1.0, 1.0, 1.0, 1.0, 1.0, 1.0, 1.0, 1.0, 1.0, 1.0, 1.0, 1.0, 1.0, 1.0, 1.0, 1.0, 1.0, 1.0, 1.0, 1.0, 1.0, 1.0, 1.0, 1.0, 1.0, 1.0, 1.0, 1.0, 1.0, 1.0, 1.0, 1.0, 1.0, 1.0, 1.0, 1.0, 1.0, 1.0, 1.0, 1.0, 1.0, 1.0, 1.0, 1.0, 1.0, 1.0, 1.0, 1.0, 1.0, 1.0, 1.0, 1.0, 1.0, 1.0, 1.0, 1.0, 1.0, 1.0, 1.0, 1.0, 1.0, 1.0, 1.0, 1.0, 1.0, 1.0, 1.0, 1.0, 1.0, 1.0, 1.0, 1.0, 1.0, 1.0, 1.0, 1.0, 1.0, 1.0, 1.0, 1.0, 1.0, 1.0, 1.0, 1.0, 1.0, 1.0, 1.0, 1.0, 1.0, 1.0, 1.0, 1.0, 1.0, 1.0, 1.0, 1.0, 1.0, 1.0, 1.0, 1.0, 1.0, 1.0, 1.0, 1.0, 1.0, 1.0, 1.0, 1.0, 1.0, 1.0, 1.0, 1.0, 1.0, 1.0, 1.0, 1.0, 1.0, 1.0, 1.0, 1.0, 1.0, 1.0, 1.0, 1.0, 1.0, 1.0, 1.0, 1.0, 1.0, 1.0, 1.0, 1.0, 1.0, 1.0, 1.0, 1.0, 1.0, 1.0, 1.0, 1.0, 1.0, 1.0, 1.0, 1.0, 1.0, 1.0, 1.0, 1.0, 1.0, 1.0, 1.0, 1.0, 1.0, 1.0, 1.0, 1.0, 1.0, 1.0, 1.0, 1.0, 1.0, 1.0, 1.0, 1.0, 1.0, 1.0, 1.0, 1.0, 1.0, 1.0, 1.0, 1.0, 1.0, 1.0, 1.0, 1.0, 1.0, 1.0, 1.0, 1.0, 1.0, 1.0, 1.0, 1.0, 1.0, 1.0, 1.0, 1.0, 1.0, 1.0, 1.0, 1.0, 1.0, 1.0, 1.0, 1.0, 1.0, 1.0, 1.0, 1.0, 1.0, 1.0, 1.0, 1.0, 1.0, 1.0, 1.0, 1.0, 1.0, 1.0, 1.0, 1.0, 1.0, 1.0, 1.0, 1.0, 1.0, 1.0, 1.0, 1.0, 1.0, 1.0, 1.0, 1.0, 1.0, 1.0, 1.0, 1.0, 1.0, 1.0, 1.0, 1.0, 1.0, 1.0, 1.0, 1.0, 1.0, 1.0, 1.0, 1.0, 1.0, 1.0, 1.0, 1.0, 1.0, 1.0, 1.0, 1.0, 1.0, 1.0, 1.0, 1.0, 1.0, 1.0, 1.0, 1.0, 1.0, 1.0, 1.0, 1.0, 1.0, 1.0, 1.0, 1.0, 1.0, 1.0, 1.0, 1.0, 1.0, 1.0, 1.0, 1.0, 1.0, 1.0, 1.0, 1.0, 1.0, 1.0, 1.0, 1.0, 1.0, 1.0, 1.0, 1.0, 1.0, 1.0, 1.0, 1.0, 1.0, 1.0, 1.0, 1.0, 1.0, 1.0, 1.0, 1.0, 1.0, 1.0, 1.0, 1.0, 1.0, 1.0, 1.0, 1.0, 1.0, 1.0, 1.0, 1.0, 1.0, 1.0, 1.0, 1.0, 1.0, 1.0, 1.0, 1.0, 1.0, 1.0, 1.0, 1.0, 1.0, 1.0, 1.0, 1.0, 1.0, 1.0, 1.0, 1.0, 1.0, 1.0, 1.0, 1.0, 1.0, 1.0, 1.0, 1.0, 1.0, 1.0, 1.0, 1.0, 1.0, 1.0, 1.0, 1.0, 1.0, 1.0, 1.0, 1.0, 1.0, 1.0, 1.0, 1.0, 1.0, 1.0, 1.0, 1.0, 1.0, 1.0, 1.0, 1.0, 1.0, 1.0, 1.0, 1.0, 1.0, 1.0, 1.0, 1.0, 1.0, 1.0, 1.0, 1.0, 1.0, 1.0, 1.0, 1.0, 1.0, 1.0, 1.0, 1.0, 1.0, 1.0, 1.0, 1.0, 1.0, 1.0, 1.0, 1.0, 1.0, 1.0, 1.0, 1.0, 1.0, 1.0, 1.0, 1.0, 1.0, 1.0, 1.0, 1.0, 1.0, 1.0, 1.0, 1.0, 1.0, 1.0, 1.0, 1.0, 1.0, 1.0, 1.0, 1.0, 1.0, 1.0, 1.0, 1.0, 1.0, 1.0, 1.0, 1.0, 1.0, 1.0, 1.0, 1.0, 1.0, 1.0, 1.0, 1.0, 1.0, 1.0, 1.0, 1.0, 1.0, 1.0, 1.0, 1.0, 1.0, 1.0, 1.0, 1.0, 1.0, 1.0, 1.0, 1.0, 1.0, 1.0, 1.0, 1.0, 1.0, 1.0, 1.0, 1.0, 1.0, 1.0, 1.0, 1.0, 1.0, 1.0, 1.0, 1.0, 1.0, 1.0, 1.0, 1.0, 1.0, 1.0, 1.0, 1.0, 1.0, 1.0, 1.0, 1.0, 1.0, 1.0, 1.0, 1.0, 1.0, 1.0, 1.0, 1.0, 1.0, 1.0, 1.0, 1.0, 1.0, 1.0, 1.0, 1.0, 1.0, 1.0, 1.0, 1.0, 1.0, 1.0, 1.0, 1.0, 1.0, 1.0, 1.0, 1.0, 1.0, 1.0, 1.0, 1.0, 1.0, 1.0, 1.0, 1.0, 1.0, 1.0, 1.0, 1.0, 1.0, 1.0, 1.0, 1.0, 1.0, 1.0, 1.0, 1.0, 1.0, 1.0, 1.0, 1.0, 1.0, 1.0, 1.0, 1.0, 1.0, 1.0, 1.0, 1.0, 1.0, 1.0, 1.0, 1.0, 1.0, 1.0, 1.0, 1.0, 1.0, 1.0, 1.0, 1.0, 1.0, 1.0, 1.0, 1.0, 1.0, 1.0, 1.0, 1.0, 1.0, 1.0, 1.0, 1.0, 1.0, 1.0, 1.0, 1.0, 1.0, 1.0, 1.0, 1.0, 1.0, 1.0, 1.0, 1.0, 1.0, 1.0, 1.0, 1.0, 1.0, 1.0, 1.0, 1.0, 1.0, 1.0, 1.0, 1.0, 1.0, 1.0, 1.0, 1.0, 1.0, 1.0, 1.0, 1.0, 1.0, 1.0, 1.0, 1.0, 1.0, 1.0, 1.0, 1.0, 1.0, 1.0, 1.0, 1.0, 1.0, 1.0, 1.0, 1.0, 1.0, 1.0, 1.0, 1.0, 1.0, 1.0, 1.0, 1.0, 1.0, 1.0, 1.0, 1.0, 1.0, 1.0, 1.0, 1.0, 1.0, 1.0, 1.0, 1.0, 1.0, 1.0, 1.0, 1.0, 1.0, 1.0, 1.0, 1.0, 1.0, 1.0, 1.0, 1.0, 1.0, 1.0, 1.0, 1.0, 1.0, 1.0, 1.0, 1.0, 1.0, 1.0, 1.0, 1.0, 1.0, 1.0, 1.0, 1.0, 1.0, 1.0, 1.0, 1.0, 1.0, 1.0, 1.0, 1.0, 1.0, 1.0, 1.0, 1.0, 1.0, 1.0, 1.0, 1.0, 1.0, 1.0, 1.0, 1.0, 1.0, 1.0, 1.0, 1.0, 1.0, 1.0, 1.0, 1.0, 1.0, 1.0, 1.0, 1.0, 1.0, 1.0, 1.0, 1.0, 1.0, 1.0, 1.0, 1.0, 1.0, 1.0, 1.0, 1.0, 1.0, 1.0, 1.0, 1.0, 1.0, 1.0, 1.0, 1.0, 1.0, 1.0, 1.0, 1.0, 1.0, 1.0, 1.0, 1.0, 1.0, 1.0, 1.0, 1.0, 1.0, 1.0, 1.0, 1.0, 1.0, 1.0, 1.0, 1.0, 1.0, 1.0, 1.0, 1.0, 1.0, 1.0, 1.0, 1.0, 1.0, 1.0, 1.0, 1.0, 1.0, 1.0, 1.0, 1.0, 1.0, 1.0, 1.0, 1.0, 1.0, 1.0, 1.0, 1.0, 1.0, 1.0, 1.0, 1.0, 1.0, 1.0, 1.0, 1.0, 1.0, 1.0, 1.0, 1.0, 1.0, 1.0, 1.0, 1.0, 1.0, 1.0, 1.0, 1.0, 1.0, 1.0, 1.0, 1.0, 1.0, 1.0, 1.0, 1.0, 1.0, 1.0, 1.0, 1.0, 1.0, 1.0, 1.0, 1.0, 1.0, 1.0, 1.0, 1.0, 1.0, 1.0, 1.0, 1.0, 1.0, 1.0, 1.0, 1.0, 1.0, 1.0, 1.0, 1.0, 1.0, 1.0, 1.0, 1.0, 1.0, 1.0, 1.0, 1.0, 1.0, 1.0, 1.0, 1.0, 1.0, 1.0, 1.0, 1.0, 1.0, 1.0, 1.0, 1.0, 1.0, 1.0, 1.0, 1.0, 1.0, 1.0, 1.0, 1.0, 1.0, 1.0, 1.0, 1.0, 1.0, 1.0, 1.0, 1.0, 1.0, 1.0, 1.0, 1.0, 1.0, 1.0, 1.0, 1.0, 1.0, 1.0, 1.0, 1.0, 1.0, 1.0, 1.0, 1.0, 1.0, 1.0, 1.0, 1.0, 1.0, 1.0, 1.0, 1.0, 1.0, 1.0, 1.0, 1.0, 1.0, 1.0, 1.0, 1.0, 1.0, 1.0, 1.0, 1.0, 1.0, 1.0, 1.0, 1.0, 1.0, 1.0, 1.0, 1.0, 1.0, 1.0, 1.0, 1.0, 1.0, 1.0, 1.0, 1.0, 1.0, 1.0, 1.0, 1.0, 1.0, 1.0, 1.0, 1.0, 1.0, 1.0, 1.0, 1.0, 1.0, 1.0, 1.0, 1.0, 1.0, 1.0, 1.0, 1.0, 1.0, 1.0, 1.0, 1.0, 1.0, 1.0, 1.0, 1.0, 1.0, 1.0, 1.0, 1.0, 1.0, 1.0, 1.0, 1.0, 1.0, 1.0, 1.0, 1.0, 1.0, 1.0, 1.0, 1.0, 1.0, 1.0, 1.0, 1.0, 1.0, 1.0, 1.0, 1.0, 1.0, 1.0, 1.0, 1.0, 1.0, 1.0, 1.0, 1.0, 1.0, 1.0, 1.0, 1.0, 1.0, 1.0, 1.0, 1.0, 1.0, 1.0, 1.0, 1.0, 1.0, 1.0, 1.0, 1.0, 1.0, 1.0, 1.0, 1.0, 1.0, 1.0, 1.0, 1.0, 1.0, 1.0, 1.0, 1.0, 1.0, 1.0, 1.0, 1.0, 1.0, 1.0, 1.0, 1.0, 1.0, 1.0, 1.0, 1.0, 1.0, 1.0, 1.0, 1.0, 1.0, 1.0, 1.0, 1.0, 1.0, 1.0, 1.0, 1.0, 1.0, 1.0, 1.0, 1.0, 1.0, 1.0, 1.0, 1.0, 1.0, 1.0, 1.0, 1.0, 1.0, 1.0, 1.0, 1.0, 1.0, 1.0, 1.0, 1.0, 1.0, 1.0, 1.0, 1.0, 1.0, 1.0, 1.0, 1.0, 1.0, 1.0, 1.0, 1.0, 1.0, 1.0, 1.0, 1.0, 1.0, 1.0, 1.0, 1.0, 1.0, 1.0, 1.0, 1.0, 1.0, 1.0, 1.0, 1.0, 1.0, 1.0, 1.0, 1.0, 1.0, 1.0, 1.0, 1.0, 1.0, 1.0, 1.0, 1.0, 1.0, 1.0, 1.0, 1.0, 1.0, 1.0, 1.0, 1.0, 1.0, 1.0, 1.0, 1.0, 1.0, 1.0, 1.0, 1.0, 1.0, 1.0, 1.0, 1.0, 1.0, 1.0, 1.0, 1.0, 1.0, 1.0, 1.0, 1.0, 1.0, 1.0, 1.0, 1.0, 1.0, 1.0, 1.0, 1.0, 1.0, 1.0, 1.0, 1.0, 1.0, 1.0, 1.0, 1.0, 1.0, 1.0, 1.0, 1.0, 1.0, 1.0, 1.0, 1.0, 1.0, 1.0, 1.0, 1.0, 1.0, 1.0, 1.0, 1.0, 1.0, 1.0, 1.0, 1.0, 1.0, 1.0, 1.0, 1.0, 1.0, 1.0, 1.0, 1.0, 1.0, 1.0, 1.0, 1.0, 1.0, 1.0, 1.0, 1.0, 1.0, 1.0, 1.0, 1.0, 1.0, 1.0, 1.0, 1.0, 1.0, 1.0, 1.0, 1.0, 1.0, 1.0, 1.0, 1.0, 1.0, 1.0, 1.0, 1.0, 1.0, 1.0, 1.0, 1.0, 1.0, 1.0, 1.0, 1.0, 1.0, 1.0, 1.0, 1.0, 1.0, 1.0, 1.0, 1.0, 1.0, 1.0, 1.0, 1.0, 1.0, 1.0, 1.0, 1.0, 1.0, 1.0, 1.0, 1.0, 1.0, 1.0, 1.0, 1.0, 1.0, 1.0, 1.0, 1.0, 1.0, 1.0, 1.0, 1.0, 1.0, 1.0, 1.0, 1.0, 1.0, 1.0, 1.0, 1.0, 1.0, 1.0, 1.0, 1.0, 1.0, 1.0, 1.0, 1.0, 1.0, 1.0, 1.0, 1.0, 1.0, 1.0, 1.0, 1.0, 1.0, 1.0, 1.0, 1.0, 1.0, 1.0, 1.0, 1.0, 1.0, 1.0, 1.0, 1.0, 1.0, 1.0, 1.0, 1.0, 1.0, 1.0, 1.0, 1.0, 1.0, 1.0, 1.0, 1.0, 1.0, 1.0, 1.0, 1.0, 1.0, 1.0, 1.0, 1.0, 1.0, 1.0, 1.0, 1.0, 1.0, 1.0, 1.0, 1.0, 1.0, 1.0, 1.0, 1.0, 1.0, 1.0, 1.0, 1.0, 1.0, 1.0, 1.0, 1.0, 1.0, 1.0, 1.0, 1.0, 1.0, 1.0, 1.0, 1.0, 1.0, 1.0, 1.0, 1.0, 1.0, 1.0, 1.0, 1.0, 1.0, 1.0, 1.0, 1.0, 1.0, 1.0, 1.0, 1.0, 1.0, 1.0, 1.0, 1.0, 1.0, 1.0, 1.0, 1.0, 1.0, 1.0, 1.0, 1.0, 1.0, 1.0, 1.0, 1.0, 1.0, 1.0, 1.0, 1.0, 1.0, 1.0, 1.0, 1.0, 1.0, 1.0, 1.0, 1.0, 1.0, 1.0, 1.0, 1.0, 1.0, 1.0, 1.0, 1.0, 1.0, 1.0, 1.0, 1.0, 1.0, 1.0, 1.0, 1.0, 1.0, 1.0, 1.0, 1.0, 1.0, 1.0, 1.0, 1.0, 1.0, 1.0, 1.0, 1.0, 1.0, 1.0, 1.0, 1.0, 1.0, 1.0, 1.0, 1.0, 1.0, 1.0, 1.0, 1.0, 1.0, 1.0, 1.0, 1.0, 1.0, 1.0, 1.0, 1.0, 1.0, 1.0, 1.0, 1.0, 1.0, 1.0, 1.0, 1.0, 1.0, 1.0, 1.0, 1.0, 1.0, 1.0, 1.0, 1.0, 1.0, 1.0, 1.0, 1.0, 1.0, 1.0, 1.0, 1.0, 1.0, 1.0, 1.0, 1.0, 1.0, 1.0, 1.0, 1.0, 1.0, 1.0, 1.0, 1.0, 1.0, 1.0, 1.0, 1.0, 1.0, 1.0, 1.0, 1.0, 1.0, 1.0, 1.0, 1.0, 1.0, 1.0, 1.0, 1.0, 1.0, 1.0, 1.0, 1.0, 1.0, 1.0, 1.0, 1.0, 1.0, 1.0, 1.0, 1.0, 1.0, 1.0, 1.0, 1.0, 1.0, 1.0, 1.0, 1.0, 1.0, 1.0, 1.0, 1.0, 1.0, 1.0, 1.0, 1.0, 1.0, 1.0, 1.0, 1.0, 1.0, 1.0, 1.0, 1.0, 1.0, 1.0, 1.0, 1.0, 1.0, 1.0, 1.0, 1.0, 1.0, 1.0, 1.0, 1.0, 1.0, 1.0, 1.0, 1.0, 1.0, 1.0, 1.0, 1.0, 1.0, 1.0, 1.0, 1.0, 1.0, 1.0, 1.0, 1.0, 1.0, 1.0, 1.0, 1.0, 1.0, 1.0, 1.0, 1.0, 1.0, 1.0, 1.0, 1.0, 1.0, 1.0, 1.0, 1.0, 1.0, 1.0, 1.0, 1.0, 1.0, 1.0, 1.0, 1.0, 1.0, 1.0, 1.0, 1.0, 1.0, 1.0, 1.0, 1.0, 1.0, 1.0, 1.0, 1.0, 1.0, 1.0, 1.0, 1.0, 1.0, 1.0, 1.0, 1.0, 1.0, 1.0, 1.0, 1.0, 1.0, 1.0, 1.0, 1.0, 1.0, 1.0, 1.0, 1.0, 1.0, 1.0, 1.0, 1.0, 1.0, 1.0, 1.0, 1.0, 1.0, 1.0, 1.0, 1.0, 1.0, 1.0, 1.0, 1.0, 1.0, 1.0, 1.0, 1.0, 1.0, 1.0, 1.0, 1.0, 1.0, 1.0, 1.0, 1.0, 1.0, 1.0, 1.0, 1.0, 1.0, 1.0, 1.0, 1.0, 1.0, 1.0, 1.0, 1.0, 1.0, 1.0, 1.0, 1.0, 1.0, 1.0, 1.0, 1.0, 1.0, 1.0, 1.0, 1.0, 1.0, 1.0, 1.0, 1.0, 1.0, 1.0, 1.0, 1.0, 1.0, 1.0, 1.0, 1.0, 1.0, 1.0, 1.0, 1.0, 1.0, 1.0, 1.0, 1.0, 1.0, 1.0, 1.0, 1.0, 1.0, 1.0, 1.0, 1.0, 1.0, 1.0, 1.0, 1.0, 1.0, 1.0, 1.0, 1.0, 1.0, 1.0, 1.0, 1.0, 1.0, 1.0, 1.0, 1.0, 1.0, 1.0, 1.0, 1.0, 1.0, 1.0, 1.0, 1.0, 1.0, 1.0, 1.0, 1.0, 1.0, 1.0, 1.0, 1.0, 1.0, 1.0, 1.0, 1.0, 1.0, 1.0, 1.0, 1.0, 1.0, 1.0, 1.0, 1.0, 1.0, 1.0, 1.0, 1.0, 1.0, 1.0, 1.0, 1.0, 1.0, 1.0, 1.0, 1.0, 1.0, 1.0, 1.0, 1.0, 1.0, 1.0, 1.0, 1.0, 1.0, 1.0, 1.0, 1.0, 1.0, 1.0, 1.0, 1.0, 1.0, 1.0, 1.0, 1.0, 1.0, 1.0, 1.0, 1.0, 1.0, 1.0, 1.0, 1.0, 1.0, 1.0, 1.0, 1.0, 1.0, 1.0, 1.0, 1.0, 1.0, 1.0, 1.0, 1.0, 1.0, 1.0, 1.0, 1.0, 1.0, 1.0, 1.0, 1.0, 1.0, 1.0, 1.0, 1.0, 1.0, 1.0, 1.0, 1.0, 1.0, 1.0, 1.0, 1.0, 1.0, 1.0, 1.0, 1.0, 1.0, 1.0, 1.0, 1.0, 1.0, 1.0, 1.0, 1.0, 1.0, 1.0, 1.0, 1.0, 1.0, 1.0, 1.0, 1.0, 1.0, 1.0, 1.0, 1.0, 1.0, 1.0, 1.0, 1.0, 1.0, 1.0, 1.0, 1.0, 1.0, 1.0, 1.0, 1.0, 1.0, 1.0, 1.0, 1.0, 1.0, 1.0, 1.0, 1.0, 1.0, 1.0, 1.0, 1.0, 1.0, 1.0, 1.0, 1.0, 1.0, 1.0, 1.0, 1.0, 1.0, 1.0, 1.0, 1.0, 1.0, 1.0, 1.0, 1.0, 1.0, 1.0, 1.0, 1.0, 1.0, 1.0, 1.0, 1.0, 1.0, 1.0, 1.0, 1.0, 1.0, 1.0, 1.0, 1.0, 1.0, 1.0, 1.0, 1.0, 1.0, 1.0, 1.0, 1.0, 1.0, 1.0, 1.0, 1.0, 1.0, 1.0, 1.0, 1.0, 1.0, 1.0, 1.0, 1.0, 1.0, 1.0, 1.0, 1.0, 1.0, 1.0, 1.0, 1.0, 1.0, 1.0, 1.0, 1.0, 1.0, 1.0, 1.0, 1.0, 1.0, 1.0, 1.0, 1.0, 1.0, 1.0, 1.0, 1.0, 1.0, 1.0, 1.0, 1.0, 1.0, 1.0, 1.0, 1.0, 1.0, 1.0, 1.0, 1.0, 1.0, 1.0, 1.0, 1.0, 1.0, 1.0, 1.0, 1.0, 1.0, 1.0, 1.0, 1.0, 1.0, 1.0, 1.0, 1.0, 1.0, 1.0, 1.0, 1.0, 1.0, 1.0, 1.0, 1.0, 1.0, 1.0, 1.0, 1.0, 1.0, 1.0, 1.0, 1.0, 1.0, 1.0, 1.0, 1.0, 1.0, 1.0, 1.0, 1.0, 1.0, 1.0, 1.0, 1.0, 1.0, 1.0, 1.0, 1.0, 1.0, 1.0, 1.0, 1.0, 1.0, 1.0, 1.0, 1.0, 1.0, 1.0, 1.0, 1.0, 1.0, 1.0, 1.0, 1.0, 1.0, 1.0, 1.0, 1.0, 1.0, 1.0, 1.0, 1.0, 1.0, 1.0, 1.0, 1.0, 1.0, 1.0, 1.0, 1.0, 1.0, 1.0, 1.0, 1.0, 1.0, 1.0, 1.0, 1.0, 1.0, 1.0, 1.0, 1.0, 1.0, 1.0, 1.0, 1.0, 1.0, 1.0, 1.0, 1.0, 1.0, 1.0, 1.0, 1.0, 1.0, 1.0, 1.0, 1.0, 1.0, 1.0, 1.0, 1.0, 1.0, 1.0, 1.0, 1.0, 1.0, 1.0, 1.0, 1.0, 1.0, 1.0, 1.0, 1.0, 1.0, 1.0, 1.0, 1.0, 1.0, 1.0, 1.0, 1.0, 1.0, 1.0, 1.0, 1.0, 1.0, 1.0, 1.0, 1.0, 1.0, 1.0, 1.0, 1.0, 1.0, 1.0, 1.0, 1.0, 1.0, 1.0, 1.0, 1.0, 1.0, 1.0, 1.0, 1.0, 1.0, 1.0, 1.0, 1.0, 1.0, 1.0, 1.0, 1.0, 1.0, 1.0, 1.0, 1.0, 1.0, 1.0, 1.0, 1.0, 1.0, 1.0, 1.0, 1.0, 1.0, 1.0, 1.0, 1.0, 1.0, 1.0, 1.0, 1.0, 1.0, 1.0, 0.9911, 0.9911, 0.9911, 0.9961, 1.0, 1.0, 1.0, 1.0, 1.0, 1.0, 1.0, 1.0, 0.9911, 0.9911, 0.9911, 0.9961, 1.0, 1.0, 1.0, 1.0, 1.0, 1.0, 1.0, 1.0, 1.0, 1.0, 1.0, 1.0, 1.0, 1.0, 1.0, 1.0, 1.0, 1.0, 1.0, 1.0, 1.0, 1.0, 1.0, 1.0, 1.0, 1.0, 1.0, 1.0, 1.0, 1.0, 1.0, 1.0, 1.0, 1.0, 1.0, 1.0, 1.0, 1.0, 1.0, 1.0, 1.0, 1.0, 1.0, 1.0, 1.0, 1.0, 1.0, 1.0, 1.0, 1.0, 1.0, 1.0, 1.0, 1.0, 1.0, 1.0, 1.0, 1.0, 1.0, 1.0, 1.0, 1.0, 1.0, 1.0, 1.0, 1.0, 1.0, 1.0, 1.0, 1.0, 1.0, 1.0, 1.0, 1.0, 1.0, 1.0, 1.0, 1.0, 1.0, 1.0, 1.0, 1.0, 1.0, 1.0, 1.0, 1.0, 1.0, 1.0, 1.0, 1.0, 1.0, 1.0, 1.0, 1.0, 1.0, 1.0, 1.0, 1.0, 1.0, 1.0, 1.0, 1.0, 1.0, 1.0, 1.0, 1.0, 1.0, 1.0, 1.0, 1.0, 1.0, 1.0, 1.0, 1.0, 1.0, 1.0, 1.0, 1.0, 1.0, 1.0, 1.0, 1.0, 1.0, 1.0, 1.0, 1.0, 1.0, 1.0, 1.0, 1.0, 1.0, 1.0, 1.0, 1.0, 1.0, 1.0, 1.0, 1.0, 1.0, 1.0, 1.0, 1.0, 1.0, 1.0, 1.0, 1.0, 1.0, 1.0, 1.0, 1.0, 1.0, 1.0, 1.0, 1.0, 1.0, 1.0, 1.0, 1.0, 1.0, 1.0, 1.0, 1.0, 1.0, 1.0, 1.0, 1.0, 1.0, 1.0, 1.0, 1.0, 1.0, 1.0, 1.0, 1.0, 1.0, 1.0, 1.0, 1.0, 1.0, 1.0, 1.0, 1.0, 1.0, 1.0, 1.0, 1.0, 1.0, 1.0, 1.0, 1.0, 1.0, 1.0, 1.0, 1.0, 1.0, 1.0, 1.0, 1.0, 1.0, 1.0, 1.0, 1.0, 1.0, 1.0, 1.0, 1.0, 1.0, 1.0, 1.0, 1.0, 1.0, 1.0, 1.0, 1.0, 1.0, 1.0, 1.0, 1.0, 1.0, 1.0, 1.0, 1.0, 1.0, 1.0, 1.0, 1.0, 1.0, 1.0, 1.0, 1.0, 1.0, 1.0, 1.0, 1.0, 1.0, 1.0, 1.0, 1.0, 1.0, 1.0, 1.0, 1.0, 1.0, 1.0, 1.0, 1.0, 1.0, 1.0, 1.0, 1.0, 1.0, 1.0, 1.0, 1.0, 1.0, 1.0, 1.0, 1.0, 1.0, 1.0, 1.0, 1.0, 1.0, 1.0, 1.0, 1.0, 1.0, 1.0, 1.0, 1.0, 1.0, 1.0, 1.0, 1.0, 1.0, 1.0, 1.0, 1.0, 1.0, 1.0, 1.0, 1.0, 1.0, 1.0, 1.0, 1.0, 1.0, 1.0, 1.0, 1.0, 1.0, 1.0, 1.0, 1.0, 1.0, 1.0, 1.0, 1.0, 1.0, 1.0, 1.0, 1.0, 1.0, 1.0, 1.0, 1.0, 1.0, 1.0, 1.0, 1.0, 1.0, 1.0, 1.0, 1.0, 1.0, 1.0, 1.0, 1.0, 1.0, 1.0, 1.0, 1.0, 1.0, 1.0, 1.0, 1.0, 1.0, 1.0, 1.0, 1.0, 1.0, 1.0, 1.0, 1.0, 1.0, 1.0, 1.0, 1.0, 1.0, 1.0, 1.0, 1.0, 1.0, 1.0, 1.0, 1.0, 1.0, 1.0, 1.0, 1.0, 1.0, 1.0, 1.0, 1.0, 1.0, 1.0, 1.0, 1.0, 1.0, 1.0, 1.0, 1.0, 1.0, 1.0, 1.0, 1.0, 1.0, 1.0, 1.0, 1.0, 1.0, 1.0, 1.0, 1.0, 1.0, 1.0, 1.0, 1.0, 1.0, 1.0, 1.0, 1.0, 1.0, 1.0, 1.0, 1.0, 1.0, 1.0, 1.0, 1.0, 1.0, 1.0, 1.0, 1.0, 1.0, 1.0, 1.0, 1.0, 1.0, 1.0, 1.0, 1.0, 1.0, 1.0, 1.0, 1.0, 1.0, 1.0, 1.0, 1.0, 1.0, 1.0, 1.0, 1.0, 1.0, 1.0, 1.0, 1.0, 1.0, 1.0, 1.0, 1.0, 1.0, 1.0, 1.0, 1.0, 1.0, 1.0, 1.0, 1.0, 1.0, 1.0, 1.0, 1.0, 1.0, 1.0, 1.0, 1.0, 1.0, 1.0, 0.9911, 0.9911, 0.9911, 0.9961, 1.0, 1.0, 1.0, 1.0, 1.0, 1.0, 1.0, 1.0, 0.9911, 0.9911, 0.9911, 0.9961, 1.0, 1.0, 1.0, 1.0, 1.0, 1.0, 1.0, 1.0, 1.0, 1.0, 1.0, 1.0, 0.9911, 0.9911, 0.9911, 0.9961, 0.9911, 0.9911, 0.9911, 0.9961, 1.0, 1.0, 1.0, 1.0, 1.0, 1.0, 1.0, 1.0, 1.0, 1.0, 1.0, 1.0, 1.0, 1.0, 1.0, 1.0, 1.0, 1.0, 1.0, 1.0, 1.0, 1.0, 1.0, 1.0, 1.0, 1.0, 1.0, 1.0, 1.0, 1.0, 1.0, 1.0, 1.0, 1.0, 1.0, 1.0, 1.0, 1.0, 1.0, 1.0, 1.0, 1.0, 1.0, 1.0, 1.0, 1.0, 1.0, 1.0, 1.0, 1.0, 1.0, 1.0, 1.0, 1.0, 1.0, 1.0, 1.0, 1.0, 1.0, 1.0, 1.0, 1.0, 1.0, 1.0, 1.0, 1.0, 1.0, 1.0, 1.0, 1.0, 1.0, 1.0, 1.0, 1.0, 1.0, 1.0, 1.0, 1.0, 1.0, 1.0, 1.0, 1.0, 1.0, 1.0, 1.0, 1.0, 1.0, 1.0, 1.0, 1.0, 1.0, 1.0, 1.0, 1.0, 1.0, 1.0, 1.0, 1.0, 1.0, 1.0, 1.0, 1.0, 1.0, 1.0, 1.0, 1.0, 1.0, 1.0, 1.0, 1.0, 1.0, 1.0, 1.0, 1.0, 1.0, 1.0, 1.0, 1.0, 1.0, 1.0, 1.0, 1.0, 1.0, 1.0, 1.0, 1.0, 1.0, 1.0, 1.0, 1.0, 1.0, 1.0, 1.0, 1.0, 1.0, 1.0, 1.0, 1.0, 1.0, 1.0, 1.0, 1.0, 1.0, 1.0, 1.0, 1.0, 1.0, 1.0, 1.0, 1.0, 1.0, 1.0, 1.0, 1.0, 1.0, 1.0, 1.0, 1.0, 1.0, 1.0, 1.0, 1.0, 1.0, 1.0, 1.0, 1.0, 1.0, 1.0, 1.0, 1.0, 1.0, 1.0, 1.0, 1.0, 1.0, 1.0, 1.0, 1.0, 1.0, 1.0, 1.0, 1.0, 1.0, 1.0, 1.0, 1.0, 1.0, 1.0, 1.0, 1.0, 1.0, 1.0, 1.0, 1.0, 1.0, 1.0, 1.0, 1.0, 1.0, 1.0, 1.0, 1.0, 1.0, 1.0, 1.0, 1.0, 1.0, 1.0, 1.0, 1.0, 1.0, 1.0, 1.0, 1.0, 1.0, 1.0, 1.0, 1.0, 1.0, 1.0, 0.9911, 0.9911, 0.9911, 0.9961, 1.0, 1.0, 1.0, 1.0, 1.0, 1.0, 1.0, 1.0, 1.0, 1.0, 1.0, 1.0, 1.0, 1.0, 1.0, 1.0, 1.0, 1.0, 1.0, 1.0, 1.0, 1.0, 1.0, 1.0, 1.0, 1.0, 1.0, 1.0, 1.0, 1.0, 1.0, 1.0, 1.0, 1.0, 1.0, 1.0, 1.0, 1.0, 1.0, 1.0, 1.0, 1.0, 1.0, 1.0, 1.0, 1.0, 1.0, 1.0, 1.0, 1.0, 1.0, 1.0, 1.0, 1.0, 1.0, 1.0, 1.0, 1.0, 1.0, 1.0, 1.0, 1.0, 1.0, 1.0, 1.0, 1.0, 1.0, 1.0, 1.0, 1.0, 1.0, 1.0, 1.0, 1.0, 1.0, 1.0, 1.0, 1.0, 1.0, 1.0, 1.0, 1.0, 1.0, 1.0, 1.0, 1.0, 1.0, 1.0, 1.0, 1.0, 1.0, 1.0, 1.0, 1.0, 1.0, 1.0, 1.0, 1.0, 1.0, 1.0, 1.0, 1.0, 1.0, 1.0, 1.0, 1.0, 1.0, 1.0, 1.0, 1.0, 1.0, 1.0, 1.0, 1.0, 1.0, 1.0, 1.0, 1.0, 1.0, 1.0, 1.0, 1.0, 1.0, 1.0, 1.0, 1.0, 1.0, 1.0, 1.0, 1.0, 1.0, 1.0, 1.0, 1.0, 1.0, 1.0, 1.0, 1.0, 1.0, 1.0, 1.0, 1.0, 1.0, 1.0, 1.0, 1.0, 1.0, 1.0, 1.0, 1.0, 1.0, 1.0, 1.0, 1.0, 1.0, 1.0, 1.0, 1.0, 1.0, 1.0, 1.0, 1.0, 1.0, 1.0, 1.0, 1.0, 1.0, 1.0, 1.0, 1.0, 1.0, 1.0, 1.0, 1.0, 1.0, 1.0, 1.0, 1.0, 1.0, 1.0, 1.0, 1.0, 1.0, 1.0, 1.0, 1.0, 1.0, 1.0, 1.0, 1.0, 1.0, 1.0, 1.0, 1.0, 1.0, 1.0, 1.0, 1.0, 1.0, 1.0, 1.0, 1.0, 1.0, 1.0, 1.0, 1.0, 1.0, 1.0, 1.0, 1.0, 1.0, 1.0, 1.0, 1.0, 1.0, 1.0, 1.0, 1.0, 1.0, 1.0])
me_locust_001.materials.append(mat_locust_001)
me_locust_001.use_remesh_preserve_volume = False
me_locust_001.use_remesh_preserve_attributes = False
me_locust_001.use_mirror_vertex_groups = False
me_locust_001.update()
me_locust_001.normals_split_custom_set([tuple(v) for v in zip(*[iter([-0.4114, 0.1716, -0.8952, -0.998, 0.06214, -0.01006, -0.8338, 0.5111, -0.2087, -0.998, 0.06214, -0.01006, -0.6332, 0.01186, 0.7739, -0.8338, 0.5111, -0.2087, 0.3413, 0.3536, 0.8709, -0.4813, 0.2445, 0.8418, -0.5376, 0.4416, 0.7183, -0.9566, 0.2365, 0.1701, -0.5376, 0.4416, 0.7183, -0.4813, 0.2445, 0.8418, 0.3413, 0.3536, 0.8709, 0.5208, 0.002136, 0.8537, -0.4813, 0.2445, 0.8418, 0.5208, 0.002136, 0.8537, -0.6332, 0.01186, 0.7739, -0.4813, 0.2445, 0.8418, -0.8338, 0.5111, -0.2087, -0.1016, 0.7323, -0.6734, -0.4114, 0.1716, -0.8952, -0.9986, -0.04111, 0.03347, -0.9566, 0.2365, 0.1701, -0.09244, 0.5078, -0.8565, 0.08041, 0.4913, 0.8673, -0.5376, 0.4416, 0.7183, -0.5322, 0.366, 0.7634, -0.5284, 0.1494, 0.8357, 0.3213, 0.3436, 0.8824, -0.5322, 0.366, 0.7634, -0.908, -0.01844, 0.4185, -0.5284, 0.1494, 0.8357, -0.5322, 0.366, 0.7634, -0.8151, 0.1196, 0.5669, -0.908, -0.01844, 0.4185, -0.9986, -0.04111, 0.03347, -0.9991, -0.02109, -0.03545, -0.6622, 0.5745, -0.4811, -0.8573, -0.5046, -0.1021, -0.2463, 0.2746, -0.9295, -0.8573, -0.5046, -0.1021, -0.7825, -0.588, 0.2048, 0.4597, 0.1783, -0.87, -0.005562, -0.9583, -0.2856, -0.6104, -0.2348, -0.7565, -0.9991, -0.02109, -0.03545, -0.8573, -0.5046, -0.1021, -0.2463, 0.2746, -0.9295, -0.507, -0.2143, -0.8349, 0.02075, -0.3077, -0.9513, -0.5486, -0.3435, -0.7622, -0.6052, -0.3216, -0.7282, -0.6398, 0.079, 0.7645, -0.3951, 0.7231, 0.5666, -0.8338, 0.5111, -0.2087, -0.8338, 0.5111, -0.2087, 0.5113, 0.8421, 0.1718, -0.1016, 0.7323, -0.6734, -0.2463, 0.2746, -0.9295, -0.8957, -0.3848, 0.2226, -0.9991, -0.02109, -0.03545, -0.5376, 0.4416, 0.7183, -0.9566, 0.2365, 0.1701, -0.9986, -0.04111, 0.03347, 0.07988, -0.2473, -0.9657, 0.1174, 0.3483, -0.93, -0.4747, -0.6273, -0.6174, -0.6622, 0.5745, -0.4811, -0.9249, -0.236, -0.2981, -0.03721, -0.007923, -0.9993, -0.6052, -0.3216, -0.7282, -0.6106, 0.3526, -0.7091, -0.507, -0.2143, -0.8349, -0.4761, -0.5993, -0.6436, 0.4209, -0.5968, 0.6831, -0.5635, -0.701, -0.4371, 0.02075, -0.3077, -0.9513, -0.1319, -0.563, -0.8159, -0.1004, 0.2689, -0.9579, -0.2492, 0.6064, -0.7551, -0.5407, -0.7789, -0.3178, 0.1523, -0.9767, -0.1515, 0.3163, 0.9203, 0.2302, 0.4209, -0.5968, 0.6831, -0.6106, 0.3526, -0.7091, 0.4209, -0.5968, 0.6831, -0.615, -0.6865, -0.3879, -0.5635, -0.701, -0.4371, -0.2146, -0.8107, -0.5447, -0.6106, 0.3526, -0.7091, -0.615, -0.6865, -0.3879, 0.6369, 0.2828, -0.7172, 0.3163, 0.9203, 0.2302, -0.2146, -0.8107, -0.5447, -0.3468, -0.09614, 0.933, -0.09372, -0.9755, -0.1992, -0.2146, -0.8107, -0.5447, -0.3122, 0.8941, -0.3212, -0.3468, -0.09614, 0.933, 0.3163, 0.9203, 0.2302, -0.3122, 0.8941, -0.3212, 0.3163, 0.9203, 0.2302, 0.6369, 0.2828, -0.7172, -0.2146, -0.8107, -0.5447, -0.09372, -0.9755, -0.1992, 0.6369, 0.2828, -0.7172, -0.957, 0.289, 0.02652, -0.3122, 0.8941, -0.3212, -0.1923, -0.6787, -0.7088, -0.1004, 0.2689, -0.9579, -0.8151, 0.1196, 0.5669, -0.08513, -0.4278, 0.8999, -0.5486, -0.3435, -0.7622, -0.1004, 0.2689, -0.9579, -0.7083, 0.4329, 0.5577, -0.1004, 0.2689, -0.9579, -0.5486, -0.3435, -0.7622, 0.02075, -0.3077, -0.9513, -0.08513, -0.4278, 0.8999, -0.5486, -0.3435, -0.7622, -0.7083, 0.4329, 0.5577, -0.1004, 0.2689, -0.9579, -0.08513, -0.4278, 0.8999, 0.686, -0.7226, 0.08474, -0.08513, -0.4278, 0.8999, -0.7083, 0.4329, 0.5577, 0.1931, -0.9748, 0.1117, 0.686, -0.7226, 0.08474, -0.6457, 0.7619, 0.04972, -0.1004, 0.2689, -0.9579, 0.1931, -0.9748, 0.1117, -0.7937, -0.603, -0.07998, -0.6365, 0.5407, -0.55, -0.6457, 0.7619, 0.04972, -0.6365, 0.5407, -0.55, -0.7937, -0.603, -0.07998, -0.07009, -0.9067, 0.4159, -0.1793, -0.907, -0.3811, -0.06444, -0.6849, 0.7258, -0.784, -0.06246, -0.6176, -0.4114, 0.1716, -0.8952, 0.1205, 0.04008, -0.9919, -0.4813, 0.2445, 0.8418, -0.998, 0.06214, -0.01006, -0.9566, 0.2365, 0.1701, 0.1205, 0.04008, -0.9919, 0.8964, 0.139, -0.4209, 0.8065, -0.09482, -0.5836, 0.6929, 0.3822, 0.6114, 0.8231, 0.1806, 0.5385, 0.3413, 0.3536, 0.8709, 0.1205, 0.04008, -0.9919, -0.4114, 0.1716, -0.8952, 0.4663, 0.08448, -0.8806, 0.8065, -0.09482, -0.5836, -0.0206, -0.1911, -0.9814, 0.1205, 0.04008, -0.9919, 0.4663, 0.08448, -0.8806, 0.7153, 0.3858, -0.5827, 0.9765, 0.07025, -0.2035, 0.5208, 0.002136, 0.8537, 0.9765, 0.07025, -0.2035, 0.5006, 0.1611, 0.8506, 0.5208, 0.002136, 0.8537, 0.5006, 0.1611, 0.8506, -0.6398, 0.079, 0.7645, -0.1831, 0.9552, -0.2325, 0.9905, 0.1312, -0.04114, 0.9871, -0.05753, -0.1495, 0.9196, 0.0413, 0.3907, 0.8443, 0.1243, 0.5213, 0.3213, 0.3436, 0.8824, 0.8477, -0.3356, -0.4109, -0.1711, -0.9546, 0.2438, 0.8536, -0.1375, -0.5025, 0.8536, -0.1375, -0.5025, 0.9933, -0.1113, -0.0301, 0.8477, -0.3356, -0.4109, 0.7721, -0.564, 0.2928, 0.1149, -0.9707, -0.211, 0.5865, -0.7815, -0.2129, -0.6901, -0.7227, 0.03754, -0.7825, -0.588, 0.2048, -0.8573, -0.5046, -0.1021, 0.8461, -0.2971, 0.4426, 0.1545, -0.5924, 0.7907, 0.7721, -0.564, 0.2928, -0.9249, -0.236, -0.2981, -0.8151, 0.1196, 0.5669, 0.1215, -0.8917, -0.436, -0.03721, -0.007923, -0.9993, 0.5113, 0.8421, 0.1718, 0.7153, 0.3858, -0.5827, -0.1016, 0.7323, -0.6734, -0.3951, 0.7231, 0.5666, -0.6398, 0.079, 0.7645, 0.5006, 0.1611, 0.8506, 0.5006, 0.1611, 0.8506, 0.5113, 0.8421, 0.1718, -0.3951, 0.7231, 0.5666, 0.8443, 0.1243, 0.5213, 0.6929, 0.3822, 0.6114, 0.3213, 0.3436, 0.8824, 0.9905, 0.1312, -0.04114, 0.8443, 0.1243, 0.5213, 0.9871, -0.05753, -0.1495, 0.4076, 0.7463, -0.5261, 0.2013, -0.2475, -0.9478, 0.9871, -0.05753, -0.1495, 0.3975, -0.3411, -0.8518, 0.2013, -0.2475, -0.9478, 0.4076, 0.7463, -0.5261, 0.2013, -0.2475, -0.9478, 0.2628, 0.6261, -0.7341, 0.5749, -0.6327, -0.5188, 0.5749, -0.6327, -0.5188, 0.1849, -0.9488, 0.2559, 0.2013, -0.2475, -0.9478, 0.5062, -0.8384, -0.2022, 0.4986, -0.7897, -0.3574, 0.543, -0.7903, -0.2839, 0.3975, -0.3411, -0.8518, -0.199, 0.8746, -0.4422, 0.5219, -0.4612, -0.7176, -0.1831, 0.9552, -0.2325, -0.5811, -0.3239, 0.7466, 0.2628, 0.6261, -0.7341, 0.1849, -0.9488, 0.2559, -0.9673, -0.248, 0.0537, -0.1831, 0.9552, -0.2325, 0.8259, 0.3755, -0.4206, 0.1849, -0.9488, 0.2559, 0.5749, -0.6327, -0.5188, -0.06732, 0.9933, -0.09414, 0.8259, 0.3755, -0.4206, 0.2628, 0.6261, -0.7341, 0.7792, 0.2849, 0.5583, 0.06641, -0.6453, -0.7611, 0.6279, 0.6917, -0.3568, -0.4359, 0.8964, -0.08069, -0.9525, -0.2929, 0.08356, 0.6279, 0.6917, -0.3568, 0.7792, 0.2849, 0.5583, 0.6279, 0.6917, -0.3568, -0.9525, -0.2929, 0.08356, -0.5443, -0.4846, 0.6848, 0.5062, -0.8384, -0.2022, 0.5143, -0.4085, 0.7541, 0.543, -0.7903, -0.2839, -0.4284, 0.8425, -0.3266, -0.1874, -0.4656, -0.8649, 0.5062, -0.8384, -0.2022, 0.543, -0.7903, -0.2839, -0.1874, -0.4656, -0.8649, 0.173, 0.467, 0.8672, -0.5443, -0.4846, 0.6848, 0.5143, -0.4085, 0.7541, 0.5143, -0.4085, 0.7541, 0.8871, -0.08784, 0.4532, 0.173, 0.467, 0.8672, -0.1874, -0.4656, -0.8649, -0.4078, -0.7766, -0.4803, 0.8871, -0.08784, 0.4532, -0.1874, -0.4656, -0.8649, -0.4284, 0.8425, -0.3266, -0.4078, -0.7766, -0.4803, -0.4078, -0.7766, -0.4803, 0.3196, -0.873, 0.3685, 0.97, 0.2035, -0.1329, -0.407, 0.6223, -0.6687, 0.8871, -0.08784, 0.4532, 0.97, 0.2035, -0.1329, -0.407, 0.6223, -0.6687, 0.97, 0.2035, -0.1329, 0.3196, -0.873, 0.3685, 0.06049, -0.6894, 0.7218, -0.1711, -0.9546, 0.2438, 0.6807, 0.2006, -0.7045, -0.807, 0.0007296, -0.5906, 0.4128, 0.185, -0.8918, 0.6321, 0.494, 0.5969, 0.6807, 0.2006, -0.7045, 0.02075, -0.3077, -0.9513, 0.7421, 0.4352, -0.5098, -0.6633, 0.04094, -0.7473, 0.06049, -0.6894, 0.7218, -0.807, 0.0007296, -0.5906, -0.1083, -0.9549, 0.2765, 0.06049, -0.6894, 0.7218, -0.6633, 0.04094, -0.7473, 0.6321, 0.494, 0.5969, 0.6664, 0.7422, -0.07099, -0.807, 0.0007296, -0.5906, -0.6633, 0.04094, -0.7473, -0.807, 0.0007296, -0.5906, 0.6664, 0.7422, -0.07099, -0.6633, 0.04094, -0.7473, 0.8794, -0.4485, -0.1598, -0.1083, -0.9549, 0.2765, 0.6664, 0.7422, -0.07099, -0.1083, -0.9549, 0.2765, 0.8794, -0.4485, -0.1598, 0.1545, -0.5924, 0.7907, 0.1149, -0.9707, -0.211, 0.09668, -0.9419, 0.3217, 0.7453, -0.6481, 0.1567, 0.1545, -0.5924, 0.7907, 0.09668, -0.9419, 0.3217, 0.4663, 0.08448, -0.8806, -0.1016, 0.7323, -0.6734, 0.7153, 0.3858, -0.5827, 0.9765, 0.07025, -0.2035, 0.1205, 0.04008, -0.9919, 0.4663, 0.08448, -0.8806, 0.9765, 0.07025, -0.2035, 0.8964, 0.139, -0.4209, 0.1205, 0.04008, -0.9919, 0.3413, 0.3536, 0.8709, 0.8231, 0.1806, 0.5385, 0.5208, 0.002136, 0.8537, 0.9765, 0.07025, -0.2035, 0.5208, 0.002136, 0.8537, 0.8964, 0.139, -0.4209, -0.784, -0.06246, -0.6176, -0.9566, 0.2365, 0.1701, -0.998, 0.06214, -0.01006, -0.0206, -0.1911, -0.9814, -0.784, -0.06246, -0.6176, 0.1205, 0.04008, -0.9919, -0.6332, 0.01186, 0.7739, -0.6398, 0.079, 0.7645, -0.8338, 0.5111, -0.2087, 0.5208, 0.002136, 0.8537, -0.6398, 0.079, 0.7645, -0.6332, 0.01186, 0.7739, 0.3213, 0.3436, 0.8824, 0.08041, 0.4913, 0.8673, -0.5322, 0.366, 0.7634, -0.5635, -0.701, -0.4371, -0.9986, -0.04111, 0.03347, -0.4761, -0.5993, -0.6436, -0.8151, 0.1196, 0.5669, -0.9986, -0.04111, 0.03347, -0.9612, -0.02498, -0.2746, -0.9986, -0.04111, 0.03347, -0.908, -0.01844, 0.4185, -0.5322, 0.366, 0.7634, -0.8151, 0.1196, 0.5669, -0.9249, -0.236, -0.2981, -0.9991, -0.02109, -0.03545, -0.9249, -0.236, -0.2981, -0.6622, 0.5745, -0.4811, -0.9991, -0.02109, -0.03545, -0.7434, -0.6372, -0.2033, -0.6622, 0.5745, -0.4811, -0.6104, -0.2348, -0.7565, -0.8573, -0.5046, -0.1021, -0.6622, 0.5745, -0.4811, -0.7434, -0.6372, -0.2033, 0.9844, -0.09978, 0.1451, 0.8461, -0.2971, 0.4426, 0.7721, -0.564, 0.2928, -0.8957, -0.3848, 0.2226, -0.7825, -0.588, 0.2048, -0.6901, -0.7227, 0.03754, -0.8807, -0.01479, -0.4734, -0.9612, -0.02498, -0.2746, -0.9986, -0.04111, 0.03347, 0.3975, -0.3411, -0.8518, 0.5219, -0.4612, -0.7176, 0.7421, 0.4352, -0.5098, 0.02075, -0.3077, -0.9513, -0.8338, 0.5111, -0.2087, -0.3951, 0.7231, 0.5666, 0.5113, 0.8421, 0.1718, -0.09244, 0.5078, -0.8565, -0.9566, 0.2365, 0.1701, -0.0206, -0.1911, -0.9814, -0.5322, 0.366, 0.7634, -0.5376, 0.4416, 0.7183, -0.9986, -0.04111, 0.03347, -0.3963, -0.05483, -0.9165, -0.507, -0.2143, -0.8349, -0.4761, -0.5993, -0.6436, -0.0206, -0.1911, -0.9814, 0.2628, 0.6261, -0.7341, -0.09244, 0.5078, -0.8565, -0.507, -0.2143, -0.8349, -0.6106, 0.3526, -0.7091, -0.4761, -0.5993, -0.6436, -0.5635, -0.701, -0.4371, -0.615, -0.6865, -0.3879, -0.6106, 0.3526, -0.7091, -0.1004, 0.2689, -0.9579, 0.1215, -0.8917, -0.436, -0.8151, 0.1196, 0.5669, -0.4493, 0.2863, -0.8463, -0.4747, -0.6273, -0.6174, 0.1174, 0.3483, -0.93, 0.3163, 0.9203, 0.2302, -0.3468, -0.09614, 0.933, 0.4209, -0.5968, 0.6831, 0.4209, -0.5968, 0.6831, -0.4761, -0.5993, -0.6436, -0.6106, 0.3526, -0.7091, -0.2146, -0.8107, -0.5447, -0.615, -0.6865, -0.3879, -0.3468, -0.09614, 0.933, -0.615, -0.6865, -0.3879, 0.4209, -0.5968, 0.6831, -0.3468, -0.09614, 0.933, 0.3163, 0.9203, 0.2302, -0.6106, 0.3526, -0.7091, -0.2146, -0.8107, -0.5447, -0.3468, -0.09614, 0.933, -0.3122, 0.8941, -0.3212, -0.09372, -0.9755, -0.1992, -0.09372, -0.9755, -0.1992, -0.957, 0.289, 0.02652, -0.1923, -0.6787, -0.7088, -0.3122, 0.8941, -0.3212, -0.957, 0.289, 0.02652, -0.09372, -0.9755, -0.1992, -0.1923, -0.6787, -0.7088, -0.3122, 0.8941, -0.3212, 0.6369, 0.2828, -0.7172, -0.09372, -0.9755, -0.1992, -0.1923, -0.6787, -0.7088, 0.6369, 0.2828, -0.7172, -0.08513, -0.4278, 0.8999, -0.8151, 0.1196, 0.5669, -0.9612, -0.02498, -0.2746, -0.6457, 0.7619, 0.04972, -0.7083, 0.4329, 0.5577, -0.1004, 0.2689, -0.9579, -0.08513, -0.4278, 0.8999, 0.1931, -0.9748, 0.1117, 0.686, -0.7226, 0.08474, 0.1931, -0.9748, 0.1117, -0.7083, 0.4329, 0.5577, -0.6457, 0.7619, 0.04972, 0.1931, -0.9748, 0.1117, -0.6457, 0.7619, 0.04972, -0.7937, -0.603, -0.07998, -0.784, -0.06246, -0.6176, -0.998, 0.06214, -0.01006, -0.4114, 0.1716, -0.8952, -0.998, 0.06214, -0.01006, -0.4813, 0.2445, 0.8418, -0.6332, 0.01186, 0.7739, 0.08041, 0.4913, 0.8673, 0.3413, 0.3536, 0.8709, -0.5376, 0.4416, 0.7183, -0.9566, 0.2365, 0.1701, -0.784, -0.06246, -0.6176, -0.0206, -0.1911, -0.9814, 0.8964, 0.139, -0.4209, 0.9905, 0.1312, -0.04114, 0.8065, -0.09482, -0.5836, 0.6929, 0.3822, 0.6114, 0.9905, 0.1312, -0.04114, 0.8964, 0.139, -0.4209, 0.08041, 0.4913, 0.8673, 0.6929, 0.3822, 0.6114, 0.3413, 0.3536, 0.8709, -0.4114, 0.1716, -0.8952, -0.1016, 0.7323, -0.6734, 0.4663, 0.08448, -0.8806, 0.2013, -0.2475, -0.9478, -0.1831, 0.9552, -0.2325, 0.9871, -0.05753, -0.1495, 0.3213, 0.3436, 0.8824, 0.6929, 0.3822, 0.6114, 0.08041, 0.4913, 0.8673, 0.4986, -0.7897, -0.3574, 0.4076, 0.7463, -0.5261, 0.9871, -0.05753, -0.1495, -0.1711, -0.9546, 0.2438, 0.4128, 0.185, -0.8918, 0.8536, -0.1375, -0.5025, -0.005562, -0.9583, -0.2856, -0.1793, -0.907, -0.3811, -0.6901, -0.7227, 0.03754, -0.8573, -0.5046, -0.1021, -0.7434, -0.6372, -0.2033, -0.6104, -0.2348, -0.7565, 0.9196, 0.0413, 0.3907, 0.9871, -0.05753, -0.1495, 0.8443, 0.1243, 0.5213, 0.9933, -0.1113, -0.0301, 0.9844, -0.09978, 0.1451, 0.5865, -0.7815, -0.2129, 0.7453, -0.6481, 0.1567, 0.7721, -0.564, 0.2928, 0.1545, -0.5924, 0.7907, 0.7056, -0.2563, -0.6607, 0.8536, -0.1375, -0.5025, 0.4128, 0.185, -0.8918, 0.5006, 0.1611, 0.8506, 0.7153, 0.3858, -0.5827, 0.5113, 0.8421, 0.1718, -0.1831, 0.9552, -0.2325, -0.0206, -0.1911, -0.9814, 0.9905, 0.1312, -0.04114, 0.8461, -0.2971, 0.4426, 0.9844, -0.09978, 0.1451, 0.9933, -0.1113, -0.0301, 0.9905, 0.1312, -0.04114, 0.6929, 0.3822, 0.6114, 0.8443, 0.1243, 0.5213, -0.1831, 0.9552, -0.2325, 0.2628, 0.6261, -0.7341, -0.0206, -0.1911, -0.9814, 0.3975, -0.3411, -0.8518, 0.4076, 0.7463, -0.5261, -0.199, 0.8746, -0.4422, -0.5443, -0.4846, 0.6848, 0.4076, 0.7463, -0.5261, 0.4986, -0.7897, -0.3574, -0.1319, -0.563, -0.8159, 0.02075, -0.3077, -0.9513, 0.6807, 0.2006, -0.7045, 0.6807, 0.2006, -0.7045, -0.1711, -0.9546, 0.2438, 0.1215, -0.8917, -0.436, 0.2013, -0.2475, -0.9478, 0.1849, -0.9488, 0.2559, -0.1831, 0.9552, -0.2325, 0.5651, -0.5255, 0.636, -0.06732, 0.9933, -0.09414, 0.9971, 0.006309, -0.07647, 0.5651, -0.5255, 0.636, 0.1849, -0.9488, 0.2559, 0.8259, 0.3755, -0.4206, -0.5811, -0.3239, 0.7466, 0.1849, -0.9488, 0.2559, 0.5651, -0.5255, 0.636, 0.7792, 0.2849, 0.5583, -0.9525, -0.2929, 0.08356, -0.5154, 0.8492, 0.1148, -0.5154, 0.8492, 0.1148, 0.06641, -0.6453, -0.7611, 0.7792, 0.2849, 0.5583, -0.9525, -0.2929, 0.08356, -0.4359, 0.8964, -0.08069, 0.06641, -0.6453, -0.7611, 0.6279, 0.6917, -0.3568, 0.06641, -0.6453, -0.7611, -0.4359, 0.8964, -0.08069, 0.8259, 0.3755, -0.4206, 0.5749, -0.6327, -0.5188, 0.2628, 0.6261, -0.7341, 0.173, 0.467, 0.8672, -0.199, 0.8746, -0.4422, -0.5443, -0.4846, 0.6848, -0.5443, -0.4846, 0.6848, -0.199, 0.8746, -0.4422, 0.4076, 0.7463, -0.5261, -0.1874, -0.4656, -0.8649, 0.5143, -0.4085, 0.7541, 0.5062, -0.8384, -0.2022, 0.5062, -0.8384, -0.2022, -0.5443, -0.4846, 0.6848, 0.4986, -0.7897, -0.3574, 0.5143, -0.4085, 0.7541, -0.1874, -0.4656, -0.8649, 0.8871, -0.08784, 0.4532, 0.173, 0.467, 0.8672, -0.407, 0.6223, -0.6687, -0.4078, -0.7766, -0.4803, -0.407, 0.6223, -0.6687, 0.173, 0.467, 0.8672, 0.8871, -0.08784, 0.4532, 0.8871, -0.08784, 0.4532, -0.4078, -0.7766, -0.4803, 0.97, 0.2035, -0.1329, -0.4078, -0.7766, -0.4803, -0.407, 0.6223, -0.6687, 0.3196, -0.873, 0.3685, -0.807, 0.0007296, -0.5906, 0.06049, -0.6894, 0.7218, 0.6807, 0.2006, -0.7045, -0.807, 0.0007296, -0.5906, 0.6807, 0.2006, -0.7045, 0.7421, 0.4352, -0.5098, -0.1711, -0.9546, 0.2438, 0.06049, -0.6894, 0.7218, 0.4128, 0.185, -0.8918, 0.4128, 0.185, -0.8918, 0.06049, -0.6894, 0.7218, 0.6321, 0.494, 0.5969, 0.6664, 0.7422, -0.07099, 0.6321, 0.494, 0.5969, 0.06049, -0.6894, 0.7218, -0.1083, -0.9549, 0.2765, 0.6664, 0.7422, -0.07099, 0.06049, -0.6894, 0.7218, 0.6664, 0.7422, -0.07099, 0.8794, -0.4485, -0.1598, -0.6633, 0.04094, -0.7473, 0.1149, -0.9707, -0.211, 0.7453, -0.6481, 0.1567, 0.09668, -0.9419, 0.3217, 0.9765, 0.07025, -0.2035, 0.7153, 0.3858, -0.5827, 0.5006, 0.1611, 0.8506, 0.9905, 0.1312, -0.04114, -0.0206, -0.1911, -0.9814, 0.8065, -0.09482, -0.5836, -0.2138, 0.7464, -0.6302, 0.9933, -0.1113, -0.0301, 0.5865, -0.7815, -0.2129, -0.6901, -0.7227, 0.03754, -0.1793, -0.907, -0.3811, -0.07009, -0.9067, 0.4159, -0.06444, -0.6849, 0.7258, -0.6901, -0.7227, 0.03754, -0.07009, -0.9067, 0.4159, -0.1793, -0.907, -0.3811, -0.005562, -0.9583, -0.2856, 0.1149, -0.9707, -0.211, -0.8957, -0.3848, 0.2226, -0.2463, 0.2746, -0.9295, -0.7825, -0.588, 0.2048, 0.1149, -0.9707, -0.211, 0.7721, -0.564, 0.2928, 0.7453, -0.6481, 0.1567, 0.8477, -0.3356, -0.4109, 0.9933, -0.1113, -0.0301, -0.2138, 0.7464, -0.6302, 0.4597, 0.1783, -0.87, -0.6104, -0.2348, -0.7565, -0.6622, 0.5745, -0.4811, -0.03721, -0.007923, -0.9993, 0.8477, -0.3356, -0.4109, -0.2138, 0.7464, -0.6302, 0.5865, -0.7815, -0.2129, 0.9844, -0.09978, 0.1451, 0.7721, -0.564, 0.2928, -0.4822, -0.4934, 0.7239, -0.6901, -0.7227, 0.03754, -0.06444, -0.6849, 0.7258, -0.06444, -0.6849, 0.7258, -0.01982, -0.4861, 0.8737, -0.4822, -0.4934, 0.7239, 0.1545, -0.5924, 0.7907, 0.2648, -0.4534, 0.8511, -0.01982, -0.4861, 0.8737, 0.1215, -0.8917, -0.436, -0.1711, -0.9546, 0.2438, 0.8477, -0.3356, -0.4109, -0.03721, -0.007923, -0.9993, -0.4793, 0.7043, 0.5236, 0.4469, 0.6587, 0.6054, 0.708, 0.6805, 0.1886, -0.7864, 0.5982, 0.1539, -0.9849, -0.0975, -0.143, 0.9971, 0.006309, -0.07647, -0.06732, 0.9933, -0.09414, -0.5139, 0.7117, 0.479, 0.6122, 0.751, -0.2475, -0.4715, 0.8804, -0.05181, -0.5139, 0.7117, 0.479, -0.4715, 0.8804, -0.05181, -0.4732, -0.7045, -0.529, -0.4493, 0.2863, -0.8463, -0.09244, 0.5078, -0.8565, 0.2628, 0.6261, -0.7341, -0.4015, 0.8608, -0.3129, -0.218, 0.5354, -0.816, 0.1174, 0.3483, -0.93, 0.2013, -0.2475, -0.9478, 0.1523, -0.9767, -0.1515, 0.2628, 0.6261, -0.7341, -0.2138, 0.7464, -0.6302, -0.6622, 0.5745, -0.4811, -0.03721, -0.007923, -0.9993, -0.4732, -0.7045, -0.529, 0.7702, -0.2984, -0.5637, 0.4536, -0.88, -0.141, 0.7702, -0.2984, -0.5637, 0.6122, 0.751, -0.2475, -0.5139, 0.7117, 0.479, 0.4869, -0.497, 0.7182, -0.4747, -0.6273, -0.6174, 0.3523, 0.3556, 0.8657, -0.7614, 0.4058, -0.5055, -0.3943, 0.5007, 0.7706, 0.7759, 0.2559, 0.5767, 0.727, 0.5908, 0.3497, -0.674, 0.6354, 0.3769, 0.2022, -0.3813, -0.9021, -0.4761, -0.5993, -0.6436, -0.7614, 0.4058, -0.5055, -0.7614, 0.4058, -0.5055, -0.9986, -0.04111, 0.03347, -0.09244, 0.5078, -0.8565, -0.7614, 0.4058, -0.5055, -0.4761, -0.5993, -0.6436, -0.9986, -0.04111, 0.03347, 0.4869, -0.497, 0.7182, -0.7614, 0.4058, -0.5055, -0.09244, 0.5078, -0.8565, 0.6122, 0.751, -0.2475, 0.7702, -0.2984, -0.5637, -0.4715, 0.8804, -0.05181, -0.06444, -0.6849, 0.7258, -0.1793, -0.907, -0.3811, 0.1149, -0.9707, -0.211, -0.674, 0.6354, 0.3769, 0.727, 0.5908, 0.3497, -0.5139, 0.7117, 0.479, -0.06732, 0.9933, -0.09414, -0.5811, -0.3239, 0.7466, -0.9849, -0.0975, -0.143, -0.5154, 0.8492, 0.1148, 0.708, 0.6805, 0.1886, 0.06641, -0.6453, -0.7611, -0.9525, -0.2929, 0.08356, 0.708, 0.6805, 0.1886, 0.9971, 0.006309, -0.07647, -0.9849, -0.0975, -0.143, -0.9525, -0.2929, 0.08356, 0.9971, 0.006309, -0.07647, 0.9971, 0.006309, -0.07647, 0.708, 0.6805, 0.1886, 0.4469, 0.6587, 0.6054, 0.5651, -0.5255, 0.636, -0.9989, 0.002183, 0.04616, 0.9514, -0.2474, -0.1835, -0.07789, 0.9955, -0.0547, -0.6854, -0.6869, -0.2417, 0.4536, -0.88, -0.141, 0.9101, -0.372, -0.1826, 0.9101, -0.372, -0.1826, 0.7702, -0.2984, -0.5637, -0.5139, 0.7117, 0.479, -0.4015, 0.8608, -0.3129, -0.07789, 0.9955, -0.0547, -0.09244, 0.5078, -0.8565, 0.4869, -0.497, 0.7182, -0.5869, -0.4365, 0.6819, -0.4747, -0.6273, -0.6174, -0.07789, 0.9955, -0.0547, -0.4015, 0.8608, -0.3129, -0.4747, -0.6273, -0.6174, 0.7759, 0.2559, 0.5767, 0.4869, -0.497, 0.7182, 0.9514, -0.2474, -0.1835, 0.727, 0.5908, 0.3497, -0.9989, 0.002183, 0.04616, -0.674, 0.6354, 0.3769, -0.5139, 0.7117, 0.479, -0.4732, -0.7045, -0.529, -0.6854, -0.6869, -0.2417, -0.3943, 0.5007, 0.7706, -0.5869, -0.4365, 0.6819, 0.4869, -0.497, 0.7182, 0.7759, 0.2559, 0.5767, -0.5869, -0.4365, 0.6819, -0.3943, 0.5007, 0.7706, -0.674, 0.6354, 0.3769, -0.9989, 0.002183, 0.04616, -0.5811, -0.3239, 0.7466, 0.5651, -0.5255, 0.636, 0.4469, 0.6587, 0.6054, -0.4793, 0.7043, 0.5236, -0.9525, -0.2929, 0.08356, -0.9849, -0.0975, -0.143, -0.7864, 0.5982, 0.1539, -0.5154, 0.8492, 0.1148, -0.9849, -0.0975, -0.143, -0.5811, -0.3239, 0.7466, -0.4793, 0.7043, 0.5236, -0.7864, 0.5982, 0.1539, 0.1149, -0.9707, -0.211, 0.1545, -0.5924, 0.7907, -0.06444, -0.6849, 0.7258, 0.1307, 0.7116, -0.6904, 0.1049, 0.8839, -0.4558, 0.1271, 0.7449, -0.6549, 0.4597, 0.1783, -0.87, -0.6622, 0.5745, -0.4811, -0.2138, 0.7464, -0.6302, 0.4785, 0.5252, -0.7037, 0.5865, -0.7815, -0.2129, 0.7193, -0.6205, -0.3124, 0.4597, 0.1783, -0.87, 0.4486, -0.8139, -0.3693, 0.7193, -0.6205, -0.3124, 0.5125, -0.6419, -0.5703, 0.1307, 0.7116, -0.6904, 0.1271, 0.7449, -0.6549, 0.1481, 0.2584, -0.9546, -0.05521, 0.5442, 0.8371, 0.4365, 0.4776, 0.7625, 0.4365, 0.4776, 0.7625, -0.03744, 0.5442, 0.8381, -0.5299, 0.4748, 0.7027, -0.5299, 0.4748, 0.7027, -0.05521, 0.5442, 0.8371, -0.03744, 0.5442, 0.8381, 0.1545, -0.5924, 0.7907, -0.01982, -0.4861, 0.8737, -0.06444, -0.6849, 0.7258, 0.3213, 0.3436, 0.8824, 0.5763, 0.1583, 0.8017, 0.5763, 0.1583, 0.8017, 0.5651, -0.5255, 0.636, 0.8259, 0.3755, -0.4206, -0.06732, 0.9933, -0.09414, -0.4493, 0.2863, -0.8463, 0.1174, 0.3483, -0.93, -0.09244, 0.5078, -0.8565, -0.218, 0.5354, -0.816, -0.09244, 0.5078, -0.8565, 0.1174, 0.3483, -0.93, 0.1174, 0.3483, -0.93, 0.07988, -0.2473, -0.9657, -0.4015, 0.8608, -0.3129, 0.2013, -0.2475, -0.9478, -0.2492, 0.6064, -0.7551, 0.1523, -0.9767, -0.1515, -0.4732, -0.7045, -0.529, -0.4715, 0.8804, -0.05181, 0.7702, -0.2984, -0.5637, -0.06732, 0.9933, -0.09414, 0.2628, 0.6261, -0.7341, -0.5811, -0.3239, 0.7466, -0.5154, 0.8492, 0.1148, -0.7864, 0.5982, 0.1539, 0.708, 0.6805, 0.1886, -0.9525, -0.2929, 0.08356, 0.06641, -0.6453, -0.7611, 0.708, 0.6805, 0.1886, 0.9101, -0.372, -0.1826, 0.9514, -0.2474, -0.1835, -0.6854, -0.6869, -0.2417, 0.9514, -0.2474, -0.1835, -0.9989, 0.002183, 0.04616, -0.6854, -0.6869, -0.2417, -0.6854, -0.6869, -0.2417, -0.4732, -0.7045, -0.529, 0.4536, -0.88, -0.141, 0.4536, -0.88, -0.141, 0.7702, -0.2984, -0.5637, 0.9101, -0.372, -0.1826, -0.5139, 0.7117, 0.479, 0.727, 0.5908, 0.3497, 0.9101, -0.372, -0.1826, 0.727, 0.5908, 0.3497, 0.9514, -0.2474, -0.1835, 0.9101, -0.372, -0.1826, 0.9514, -0.2474, -0.1835, 0.4869, -0.497, 0.7182, -0.07789, 0.9955, -0.0547, 0.4869, -0.497, 0.7182, -0.09244, 0.5078, -0.8565, -0.07789, 0.9955, -0.0547, -0.09244, 0.5078, -0.8565, -0.218, 0.5354, -0.816, -0.4015, 0.8608, -0.3129, 0.07988, -0.2473, -0.9657, -0.4747, -0.6273, -0.6174, -0.4015, 0.8608, -0.3129, -0.4747, -0.6273, -0.6174, -0.5869, -0.4365, 0.6819, -0.07789, 0.9955, -0.0547, -0.5869, -0.4365, 0.6819, -0.9989, 0.002183, 0.04616, -0.07789, 0.9955, -0.0547, 0.7193, -0.6205, -0.3124, 0.4486, -0.8139, -0.3693, 0.4785, 0.5252, -0.7037, 0.5865, -0.7815, -0.2129, 0.1149, -0.9707, -0.211, -0.005562, -0.9583, -0.2856, -0.005562, -0.9583, -0.2856, 0.4597, 0.1783, -0.87, 0.5125, -0.6419, -0.5703, -0.005562, -0.9583, -0.2856, 0.5125, -0.6419, -0.5703, 0.7193, -0.6205, -0.3124, 0.5865, -0.7815, -0.2129, -0.005562, -0.9583, -0.2856, 0.7193, -0.6205, -0.3124])] * 3)])
arm_armature = bpy.data.armatures.new('Armature')  # bones are not reproduced

# ---- objects
ob_locustcube = bpy.data.objects.new('LocustCube', None)
ob_armature = bpy.data.objects.new('Armature', arm_armature)
ob_locust_001 = bpy.data.objects.new('Locust.001', me_locust_001)

# ---- transforms, parenting, visibility, modifiers, constraints
ob_locustcube.location = (0.0, 0.0, 0.0)
ob_locustcube.empty_display_type = 'CUBE'
ob_locustcube.empty_display_size = 0.001
ob_locustcube.empty_image_offset = (0.0, 0.0)
ob_locustcube.hide_viewport = True
ob_locustcube.lineart.crease_threshold = 0.0
ob_armature.parent = ob_locustcube
ob_armature.location = (0.0, 0.0, 0.0)
ob_armature.display_type = 'WIRE'
ob_armature.show_in_front = True
ob_armature.lineart.crease_threshold = 0.0
ob_locust_001.parent = ob_armature
ob_locust_001.location = (0.0, 0.0, 0.0)
ob_locust_001.lock_scale = (True, True, False)
ob_locust_001.lineart.crease_threshold = 0.0
_vg = ob_locust_001.vertex_groups.new(name='Head')
_vg = ob_locust_001.vertex_groups.new(name='Body')
_vg = ob_locust_001.vertex_groups.new(name='Legs')
_vg = ob_locust_001.vertex_groups.new(name='Torso')
_vg = ob_locust_001.vertex_groups.new(name='Bone')
for _i, _w in zip([49], [0.2849]): _vg.add([_i], _w, 'REPLACE')
_vg = ob_locust_001.vertex_groups.new(name='Bone.001')
_vg = ob_locust_001.vertex_groups.new(name='Bone.005')
for _i, _w in zip([99, 100, 101, 102, 103, 105, 117, 136, 137, 144, 145], [0.8133, 0.9967, 1.0, 0.9185, 0.9213, 1.0, 0.1013, 1.0, 0.9429, 0.0003937, 0.0008025]): _vg.add([_i], _w, 'REPLACE')
_vg = ob_locust_001.vertex_groups.new(name='Bone.007')
for _i, _w in zip([106, 107, 108, 109, 110, 111, 112, 113, 136, 158, 159], [1.0, 1.0, 1.0, 1.0, 1.0, 1.0, 1.0, 1.0, 0.04394, 1.0, 1.0]): _vg.add([_i], _w, 'REPLACE')
_vg = ob_locust_001.vertex_groups.new(name='Bone.002')
_vg = ob_locust_001.vertex_groups.new(name='Bone.006')
for _i, _w in zip([11, 42, 43, 44, 45, 46, 47, 49, 50, 54, 135, 141, 142, 143, 144, 145, 147, 153], [0.04968, 1.0, 1.0, 1.0, 1.0, 1.0, 0.1303, 0.1218, 0.003333, 0.01437, 1.0, 0.5613, 0.02407, 1.0, 1.0, 1.0, 1.0, 0.001596]): _vg.add([_i], _w, 'REPLACE')
_vg = ob_locust_001.vertex_groups.new(name='Bone.008')
for _i, _w in zip([46, 47, 48, 49, 138, 139, 140, 152, 153, 154, 155, 156, 157], [0.05114, 1.0, 1.0, 1.0, 1.0, 1.0, 1.0, 1.0, 1.0, 1.0, 1.0, 1.0, 1.0]): _vg.add([_i], _w, 'REPLACE')
_vg = ob_locust_001.vertex_groups.new(name='Bone.003')
_vg = ob_locust_001.vertex_groups.new(name='Bone.004')
_vg = ob_locust_001.vertex_groups.new(name='Bone.009')
_vg.add([61, 62, 64, 65, 66, 67, 68, 69, 162, 163], 1.0, 'REPLACE')
_vg = ob_locust_001.vertex_groups.new(name='Bone.010')
_vg.add([125, 128, 129, 130, 131, 132, 133], 1.0, 'REPLACE')
_vg = ob_locust_001.vertex_groups.new(name='Bone.012')
for _i, _w in zip([114, 115, 116, 117, 118, 119, 120, 121, 122, 123, 124], [0.9526, 1.0, 1.0, 1.0, 1.0, 1.0, 1.0, 1.0, 1.0, 1.0, 1.0]): _vg.add([_i], _w, 'REPLACE')
_vg = ob_locust_001.vertex_groups.new(name='Bone.014')
for _i, _w in zip([50, 51, 52, 53, 54, 55, 56, 57, 58, 59, 60], [1.0, 1.0, 0.9999, 1.0, 1.0, 1.0, 1.0, 1.0, 1.0, 1.0, 1.0]): _vg.add([_i], _w, 'REPLACE')
_m = ob_locust_001.modifiers.new('Armature', 'ARMATURE')
_m.object = ob_armature

# ---- collection membership
col_collection_1.objects.link(ob_locustcube)
col_collection_1.objects.link(ob_armature)
col_collection_1.objects.link(ob_locust_001)

# ---- scene / render settings (as saved in the file)
scene.frame_start = 1; scene.frame_end = 180; scene.frame_set(1)
scene.render.engine = 'BLENDER_EEVEE_NEXT'
scene.render.fps = 120
scene.render.fps_base = 1.001
scene.render.dither_intensity = 0.0
scene.render.use_bake_clear = False
scene.cycles.use_denoising = False
scene.cycles.samples = 10
scene.cycles.sampling_pattern = 'TABULATED_SOBOL'
scene.cycles.light_sampling_threshold = 0.0
scene.cycles.use_adaptive_sampling = False
scene.cycles.use_light_tree = False
scene.cycles.blur_glossy = 0.0
scene.cycles.pixel_filter_type = 'GAUSSIAN'
scene.cycles.sample_clamp_indirect = 0.0
scene.view_settings.view_transform = 'Standard'
bpy.context.view_layer.update()

# ---- added for rendering (the .blend has no active camera and no usable light): camera, sun
cam_auto = bpy.data.cameras.new('AutoCamera')
cam_auto.lens = 50.0
cam_auto.sensor_width = 36.0
cam_auto.clip_end = 1000.0
ob_auto_camera = bpy.data.objects.new('AutoCamera', cam_auto)
scene.collection.objects.link(ob_auto_camera)
ob_auto_camera.location = (0.185046, -0.213221, 0.167812)
ob_auto_camera.rotation_euler = (1.09748, -7.21219e-08, 0.694738)
scene.camera = ob_auto_camera
light_auto_sun = bpy.data.lights.new('AutoSun', 'SUN')
light_auto_sun.energy = 3.0
light_auto_sun.angle = 0.0523599
ob_auto_sun = bpy.data.objects.new('AutoSun', light_auto_sun)
scene.collection.objects.link(ob_auto_sun)
ob_auto_sun.rotation_euler = (0.872665, 0.174533, 0.523599)
bpy.context.view_layer.update()

